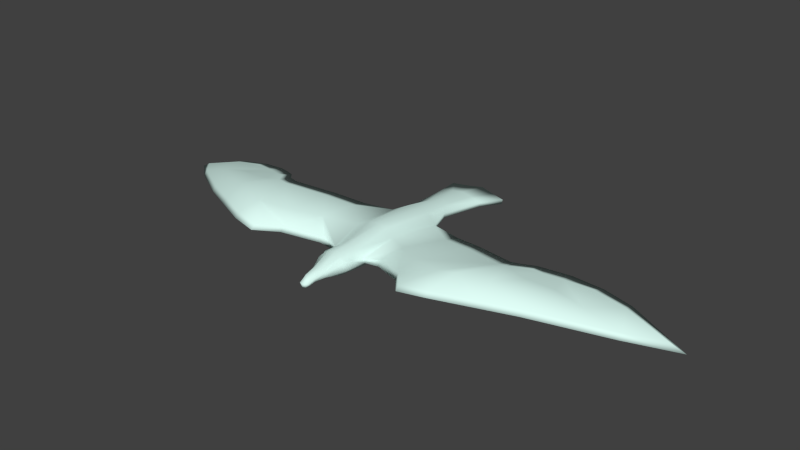 # Source: bird.blend  (saved by Blender 2.69.0; exported with 4.5.12 LTS)
import bpy
from mathutils import Matrix  # noqa: F401  (used for matrix-valued properties, if any)

bpy.ops.wm.read_factory_settings(use_empty=True)
scene = bpy.context.scene
scene.name = 'Scene'

# ---- collections
col_collection_1 = bpy.data.collections.new('Collection 1'); scene.collection.children.link(col_collection_1)

# ---- materials (node trees are filled in below, after node groups)
mat_bird = bpy.data.materials.new('bird')
mat_bird.alpha_threshold = 0.0
mat_bird.use_transparent_shadow = False
mat_bird.diffuse_color = (0.7509, 1.0, 0.9356, 1.0)
mat_bird.roughness = 0.5
mat_bird.line_color = (0.0, 0.0, 0.0, 1.0)

# ---- material node trees

# ---- world
world_world = bpy.data.worlds.new('World'); scene.world = world_world
world_world.color = (0.05088, 0.05088, 0.05088)
world_world.use_sun_shadow = False
world_world.sun_shadow_jitter_overblur = 0.0
world_world.cycles.sampling_method = 'MANUAL'
world_world.cycles.sample_map_resolution = 256

# ---- meshes
me_bird = bpy.data.meshes.new('bird')
me_bird.from_pydata([(-0.04918, 0.1858, 0.4816), (-0.03702, 0.1415, 0.4901), (-0.02765, 0.0621, 0.498), (-0.04146, 0.02067, 0.498), (-0.1402, 0.0004096, 0.5106), (-0.2075, -0.02077, 0.5192), (-0.2212, -0.02077, 0.5213), (-0.2596, 0.01123, 0.5097), (-0.2834, 0.0208, 0.5058), (-0.4692, 0.006856, 0.4626), (-0.4001, -0.05062, 0.4841), (-0.2939, -0.1226, 0.5117), (-0.1813, -0.1777, 0.5226), (-0.1382, -0.1865, 0.5205), (-0.111, -0.1543, 0.5132), (-0.05641, -0.1267, 0.5027), (1.005e-05, 0.1994, 0.484), (-0.05007, 0.1872, 0.489), (-0.03702, 0.1415, 0.4977), (-0.02765, 0.0621, 0.5056), (-0.04146, 0.02067, 0.5056), (-0.139, -0.02659, 0.5181), (-0.2063, -0.04777, 0.5267), (-0.22, -0.04777, 0.5288), (-0.2609, -0.01577, 0.5172), (-0.2846, -0.006199, 0.5132), (-0.4443, -0.001069, 0.477), (-0.4014, -0.04274, 0.4916), (-0.2952, -0.1147, 0.5192), (-0.1801, -0.1699, 0.5301), (-0.137, -0.1786, 0.528), (-0.1098, -0.1464, 0.5207), (-0.05521, -0.1188, 0.5102), (-0.02767, -0.1255, 0.498), (-0.02767, -0.1255, 0.5056), (1.001e-05, -0.1927, 0.5077), (-0.0119, -0.1882, 0.5034), (-0.0119, -0.1882, 0.4957), (-0.02355, -0.1569, 0.5057), (-0.02457, -0.1568, 0.498), (1.003e-05, 0.03793, 0.5166), (1.004e-05, 0.145, 0.5033), (-0.3765, 0.02532, 0.4909), (-0.3758, 0.006518, 0.4972), (-0.03456, -0.06839, 0.5174), (-0.03456, -0.05242, 0.498), (-0.1722, -0.1036, 0.5212), (-0.1688, -0.1387, 0.5427), (-0.1252, -0.07695, 0.5137), (-0.1211, -0.128, 0.5388), (-0.1972, -0.1343, 0.5473), (-0.2006, -0.09925, 0.5257), (-0.2774, -0.05567, 0.5144), (-0.3423, -0.01491, 0.4965), (-0.3448, -0.04995, 0.5116), (-0.2803, -0.09071, 0.5321), (-0.09151, 0.01054, 0.5051), (-0.09032, -0.01646, 0.5126), (-0.08052, -0.06468, 0.5065), (-0.07698, -0.09817, 0.5287), (-0.02298, 0.1943, 0.4803), (-0.02387, 0.1957, 0.4888), (-0.01385, -0.1249, 0.5148), (-0.01385, -0.1249, 0.484), (-0.005951, -0.1934, 0.5071), (-0.005951, -0.1934, 0.4955), (-0.0123, -0.1562, 0.5163), (-0.0123, -0.1562, 0.486), (-0.0173, -0.06378, 0.5256), (-0.0173, -0.04781, 0.4769), (-0.02074, 0.0293, 0.5156), (-0.02074, 0.0293, 0.4831), (-0.01384, 0.07763, 0.5093), (-0.01384, 0.07763, 0.495), (-0.0179, 0.1439, 0.5007), (-0.0179, 0.1439, 0.4885), (1.001e-05, -0.2111, 0.5046), (-0.004444, -0.2109, 0.5041), (-0.009274, -0.2066, 0.501), (-0.009274, -0.2066, 0.4965), (-0.004444, -0.2109, 0.4933), (-0.004658, -0.2225, 0.497), (-0.007151, -0.2173, 0.4961), (-0.007151, -0.2165, 0.4931), (-0.004658, -0.2209, 0.4914), (1.001e-05, -0.2226, 0.4898), (1.005e-05, 0.2008, 0.4914), (1.001e-05, -0.1557, 0.5194), (1.001e-05, -0.1557, 0.4859), (1.003e-05, 0.03793, 0.4835), (1.001e-05, -0.2111, 0.4935), (1.001e-05, -0.2238, 0.4969), (-0.2396, -0.0005617, 0.515), (-0.3295, 0.02931, 0.498), (-0.3261, 0.006699, 0.5063), (-0.2405, -0.03275, 0.519), (-0.243, -0.1475, 0.5166), (-0.2415, -0.07604, 0.5197), (-0.2635, -0.06138, 0.5292), (-0.2403, -0.141, 0.5244), (-0.2386, -0.1126, 0.5397), (-0.2411, -0.05534, 0.5283), (-0.2429, -0.01803, 0.5191), (-0.2989, -0.04817, 0.5208), (0.0492, 0.1858, 0.4816), (0.03704, 0.1415, 0.4901), (0.02767, 0.0621, 0.498), (0.04148, 0.02067, 0.498), (0.1402, 0.0004096, 0.5106), (0.2075, -0.02077, 0.5192), (0.2212, -0.02077, 0.5213), (0.2596, 0.01123, 0.5097), (0.2834, 0.0208, 0.5058), (0.4692, 0.006855, 0.4626), (0.4002, -0.05062, 0.4841), (0.294, -0.1226, 0.5117), (0.1813, -0.1777, 0.5226), (0.1382, -0.1865, 0.5205), (0.111, -0.1543, 0.5132), (0.05643, -0.1267, 0.5027), (0.05009, 0.1872, 0.489), (0.03704, 0.1415, 0.4977), (0.02767, 0.0621, 0.5056), (0.04148, 0.02067, 0.5056), (0.139, -0.02659, 0.5181), (0.2063, -0.04777, 0.5267), (0.22, -0.04777, 0.5288), (0.2609, -0.01577, 0.5172), (0.2847, -0.006199, 0.5132), (0.4443, -0.001069, 0.477), (0.4014, -0.04274, 0.4916), (0.2952, -0.1147, 0.5192), (0.1801, -0.1699, 0.5301), (0.137, -0.1786, 0.528), (0.1098, -0.1464, 0.5207), (0.05523, -0.1188, 0.5102), (1.002e-05, -0.1243, 0.5201), (0.02769, -0.1255, 0.498), (0.02769, -0.1255, 0.5056), (0.01192, -0.1882, 0.5034), (0.01192, -0.1882, 0.4957), (1.001e-05, -0.1927, 0.4935), (0.02216, -0.1611, 0.5101), (0.02459, -0.1568, 0.498), (1.002e-05, -0.04321, 0.4727), (0.3765, 0.02532, 0.4909), (0.3759, 0.006518, 0.4972), (0.03458, -0.06839, 0.5174), (0.03458, -0.05242, 0.498), (0.1723, -0.1036, 0.5212), (0.1688, -0.1387, 0.5427), (0.1252, -0.07695, 0.5137), (0.1212, -0.128, 0.5388), (0.1972, -0.1343, 0.5473), (0.2006, -0.09925, 0.5257), (0.2774, -0.05567, 0.5144), (0.3423, -0.01491, 0.4965), (0.3448, -0.04995, 0.5116), (0.2803, -0.09071, 0.5321), (0.09153, 0.01054, 0.5051), (0.09034, -0.01646, 0.5126), (0.08054, -0.06468, 0.5065), (0.077, -0.09817, 0.5287), (0.023, 0.1943, 0.4803), (0.02389, 0.1957, 0.4888), (0.01387, -0.1249, 0.5148), (0.01387, -0.1249, 0.484), (0.005971, -0.1934, 0.5071), (0.005971, -0.1934, 0.4955), (0.01232, -0.1562, 0.5163), (0.01232, -0.1562, 0.486), (0.01732, -0.06378, 0.5256), (0.01732, -0.04781, 0.4769), (0.02076, 0.0293, 0.5156), (0.02076, 0.0293, 0.4831), (0.01386, 0.07763, 0.5093), (0.01386, 0.07763, 0.495), (0.01792, 0.1439, 0.5007), (0.01792, 0.1439, 0.4885), (0.004464, -0.2109, 0.5041), (0.009294, -0.2066, 0.501), (0.009294, -0.2066, 0.4965), (0.004464, -0.2109, 0.4933), (0.004678, -0.2225, 0.497), (0.007171, -0.2173, 0.4961), (0.007171, -0.2165, 0.4931), (0.004678, -0.2209, 0.4914), (1.002e-05, -0.1243, 0.4818), (1.002e-05, -0.05917, 0.527), (1.004e-05, 0.145, 0.4897), (1.004e-05, 0.09317, 0.5104), (1.004e-05, 0.09317, 0.4932), (0.2396, -0.0005617, 0.515), (0.3296, 0.02931, 0.498), (0.3262, 0.006699, 0.5063), (0.2405, -0.03275, 0.519), (0.243, -0.1475, 0.5166), (0.2415, -0.07604, 0.5197), (0.2635, -0.06138, 0.5292), (0.2403, -0.141, 0.5244), (0.2386, -0.1126, 0.5397), (0.2411, -0.05534, 0.5283), (0.2429, -0.01803, 0.5191), (0.2989, -0.04817, 0.5208), (0.02539, -0.1487, 0.5094), (0.02109, -0.1655, 0.5088), (0.01914, -0.1566, 0.5128), (0.02427, -0.1529, 0.5104), (0.02388, -0.1569, 0.5059), (-0.01989, -0.1684, 0.5086), (-0.0256, -0.1465, 0.5094), (-0.02113, -0.1629, 0.5094), (-0.02399, -0.1525, 0.5098), (-0.01816, -0.1566, 0.5127)], [], [(22, 23, 50, 47), (0, 60, 75, 1), (60, 61, 86, 16), (93, 8, 53, 42), (19, 18, 1, 2), (27, 26, 9, 10), (18, 17, 0, 1), (84, 81, 82, 83), (31, 32, 59, 49), (99, 29, 50, 100), (25, 94, 43, 54), (64, 35, 87, 66), (28, 99, 100, 55), (20, 44, 68, 70), (69, 45, 3, 71), (18, 19, 72, 74), (35, 64, 77, 76), (25, 24, 7, 8), (43, 26, 27, 54), (42, 43, 94, 93), (43, 42, 9, 26), (12, 51, 46, 13), (22, 47, 49, 21), (73, 2, 1, 75), (93, 94, 25, 8), (95, 97, 52, 7, 92), (15, 14, 48, 58), (6, 92, 102, 23), (22, 21, 4, 5), (23, 22, 5, 6), (71, 3, 2, 73), (77, 78, 82, 81), (11, 10, 53, 52), (0, 17, 61, 60), (32, 31, 14, 15), (44, 34, 62, 68), (5, 46, 51, 6), (67, 65, 37, 39), (41, 86, 61, 74), (20, 19, 2, 3), (31, 30, 13, 14), (80, 79, 37, 65), (5, 4, 48, 46), (8, 7, 52, 53), (96, 97, 51, 12), (23, 102, 24, 101), (45, 33, 15, 58), (21, 49, 59, 57), (29, 30, 47, 50), (10, 9, 42, 53), (59, 32, 34, 44), (17, 18, 74, 61), (76, 77, 81, 91), (85, 91, 81, 84), (36, 37, 79, 78), (4, 21, 57, 56), (47, 30, 31, 49), (63, 33, 45, 69), (25, 54, 103, 24), (32, 15, 33, 34), (29, 99, 96, 12), (54, 27, 28, 55), (63, 67, 39, 33), (56, 3, 45, 58), (44, 20, 57, 59), (28, 27, 10, 11), (30, 29, 12, 13), (64, 36, 78, 77), (78, 79, 83, 82), (80, 90, 85, 84), (4, 56, 58, 48), (19, 20, 70, 72), (84, 83, 79, 80), (20, 3, 56, 57), (46, 48, 14, 13), (54, 55, 98, 103), (11, 52, 97, 96), (95, 92, 6, 51, 97), (99, 28, 11, 96), (98, 55, 100, 101), (92, 7, 24, 102), (100, 50, 23, 101), (98, 101, 24, 103), (125, 150, 153, 126), (104, 105, 178, 163), (163, 16, 86, 164), (193, 145, 156, 112), (122, 106, 105, 121), (130, 114, 113, 129), (121, 105, 104, 120), (186, 185, 184, 183), (134, 152, 162, 135), (187, 144, 172, 166), (199, 200, 153, 132), (128, 157, 146, 194), (131, 158, 200, 199), (123, 173, 171, 147), (172, 174, 107, 148), (121, 177, 175, 122), (128, 112, 111, 127), (146, 157, 130, 129), (145, 193, 194, 146), (146, 129, 113, 145), (116, 117, 149, 154), (125, 124, 152, 150), (176, 178, 105, 106), (193, 112, 128, 194), (195, 192, 111, 155, 197), (119, 161, 151, 118), (110, 126, 202, 192), (125, 109, 108, 124), (126, 110, 109, 125), (174, 176, 106, 107), (179, 183, 184, 180), (115, 155, 156, 114), (104, 163, 164, 120), (206, 142, 208, 207), (143, 208, 142, 205), (135, 119, 118, 134), (147, 171, 165, 138), (109, 110, 154, 149), (170, 143, 140, 168), (163, 178, 189, 16), (123, 107, 106, 122), (134, 118, 117, 133), (182, 168, 140, 181), (109, 149, 151, 108), (112, 156, 155, 111), (196, 116, 154, 197), (126, 201, 127, 202), (148, 161, 119, 137), (74, 72, 190, 41), (124, 160, 162, 152), (132, 153, 150, 133), (114, 156, 145, 113), (162, 147, 138, 135), (188, 136, 165, 171), (120, 164, 177, 121), (139, 180, 181, 140), (108, 159, 160, 124), (150, 152, 134, 133), (166, 172, 148, 137), (128, 127, 203, 157), (135, 138, 137, 119), (132, 116, 196, 199), (157, 158, 131, 130), (166, 137, 143, 170), (159, 161, 148, 107), (147, 162, 160, 123), (131, 115, 114, 130), (133, 117, 116, 132), (167, 179, 180, 139), (180, 184, 185, 181), (108, 151, 161, 159), (122, 175, 173, 123), (186, 182, 181, 185), (178, 176, 191, 189), (123, 160, 159, 107), (149, 117, 118, 151), (157, 203, 198, 158), (115, 196, 197, 155), (195, 197, 154, 110, 192), (199, 196, 115, 131), (198, 201, 200, 158), (192, 202, 127, 111), (200, 201, 126, 153), (198, 203, 127, 201), (187, 63, 69, 144), (88, 141, 65, 67), (70, 40, 190, 72), (63, 187, 88, 67), (144, 69, 71, 89), (65, 141, 90, 80), (60, 16, 189, 75), (188, 68, 62, 136), (188, 40, 70, 68), (62, 66, 87, 136), (75, 189, 191, 73), (89, 71, 73, 191), (177, 41, 190, 175), (167, 169, 87, 35), (35, 76, 179, 167), (88, 170, 168, 141), (173, 175, 190, 40), (166, 170, 88, 187), (144, 89, 174, 172), (168, 182, 90, 141), (76, 91, 183, 179), (85, 186, 183, 91), (188, 171, 173, 40), (165, 136, 87, 169), (182, 186, 85, 90), (89, 191, 176, 174), (41, 177, 164, 86), (139, 205, 169, 167), (140, 143, 205, 139), (137, 138, 204, 143), (165, 169, 204, 138), (143, 204, 207, 208), (39, 38, 212, 210), (169, 206, 207, 204), (37, 36, 209, 39), (33, 39, 210, 34), (62, 34, 210, 66), (36, 64, 66, 209), (213, 212, 38, 211), (66, 210, 212, 213), (209, 66, 213, 211), (205, 142, 206, 169), (39, 209, 211, 38)])
me_bird.polygons.foreach_set('use_smooth', [True] * 210)
_uv = me_bird.uv_layers.new(name='UVMap')
_uv.uv.foreach_set('vector', [0.1171, 0.2056, 0.1558, 0.2056, 0.09333, 0.7039, 0.07901, 0.7329, 0.6071, -0.9906, 0.1607, -0.989, 0.1565, -0.6051, 0.5943, -0.6045, 0.1607, -0.989, 0.1634, -0.9983, -0.2044, -0.998, -0.2044, -0.9887, 1.054, 0.01382, 0.7364, 0.01468, 1.271, 0.08204, 1.347, 0.01304, 0.5788, -0.2031, 0.5943, -0.6045, 0.5943, -0.6045, 0.5788, -0.2031, 1.669, 0.8429, 1.998, -0.006136, 1.994, -0.006136, 1.881, 0.7328, 0.5943, -0.6045, 0.6098, -1.0, 0.6071, -0.9906, 0.5943, -0.6045, -1.09, 1.617, -1.09, 1.628, -1.082, 1.594, -1.082, 1.588, -0.2998, 0.8654, -0.678, 0.8486, -0.677, 0.7169, -0.305, 0.7999, 0.682, 0.8819, 0.09736, 0.8828, 0.09333, 0.7039, 0.4603, 0.654, 0.7732, 0.2554, 1.043, 0.2259, 1.351, 0.1923, 1.222, 0.5222, -1.086, 1.435, -1.104, 1.43, -1.104, 1.184, -1.067, 1.188, 1.215, 0.8811, 0.682, 0.8819, 0.4603, 0.654, 0.8298, 0.6038, -0.9775, 0.01371, -0.9986, 0.6049, -1.051, 0.5743, -1.041, -0.0436, -1.051, 0.4684, -0.9986, 0.499, -0.9775, 0.01371, -1.041, -0.0436, 0.5943, -0.6045, 0.5788, -0.2031, 0.1497, -0.1861, 0.1565, -0.6051, -1.104, 1.43, -1.086, 1.435, -1.091, 1.551, -1.104, 1.552, 0.7732, 0.2554, 0.5094, 0.2027, 0.3733, 0.02347, 0.7364, 0.01468, 1.351, 0.1923, 1.998, -0.006136, 1.669, 0.8429, 1.222, 0.5222, 1.347, 0.01304, 1.351, 0.1923, 1.043, 0.2259, 1.054, 0.01382, 1.351, 0.1923, 1.347, 0.01304, 1.994, -0.006136, 1.998, -0.006136, 0.3778, 0.9097, 0.2732, 0.522, 0.05506, 0.5765, 0.05296, 0.9602, 0.1171, 0.2056, 0.07901, 0.7329, -0.305, 0.7999, -0.2933, 0.2031, 0.1497, -0.1861, 0.5788, -0.2031, 0.5943, -0.6045, 0.1565, -0.6051, 1.054, 0.01382, 1.043, 0.2259, 0.7732, 0.2554, 0.7364, 0.01468, 0.407, 0.1372, 0.5544, 0.4635, 0.8012, 0.4122, 0.3733, 0.02347, 0.2939, 0.00957, -0.678, 0.8989, -0.299, 0.9177, -0.3024, 0.5375, -0.6774, 0.5032, 0.2007, -0.006732, 0.2939, 0.00957, 0.3696, 0.1079, 0.1558, 0.2056, 0.1171, 0.2056, -0.2933, 0.2031, -0.2736, 0.009715, 0.08928, -0.00673, 0.1558, 0.2056, 0.1171, 0.2056, 0.08928, -0.00673, 0.2007, -0.006732, -1.041, -0.0436, -0.9775, 0.01371, 0.5788, -0.2031, 0.1497, -0.1861, -1.091, 1.551, -1.076, 1.523, -1.082, 1.594, -1.09, 1.628, 1.374, 0.7873, 1.881, 0.7328, 1.271, 0.08204, 0.8012, 0.4122, 0.6071, -0.9906, 0.6098, -1.0, 0.1634, -0.9983, 0.1607, -0.989, -0.678, 0.8486, -0.2998, 0.8654, -0.299, 0.9177, -0.678, 0.8989, -0.9986, 0.6049, -1.02, 0.9842, -1.062, 0.9803, -1.051, 0.5743, 0.08928, -0.00673, 0.05506, 0.5765, 0.2732, 0.522, 0.2007, -0.006732, -1.067, 1.188, -1.086, 1.435, -1.068, 1.4, -1.029, 1.192, -0.2062, -0.6049, -0.2044, -0.998, 0.1634, -0.9983, 0.1565, -0.6051, -0.9775, 0.01371, 0.5788, -0.2031, 0.5788, -0.2031, -0.9775, 0.01371, -0.2998, 0.8654, 0.05244, 0.9079, 0.05296, 0.9602, -0.299, 0.9177, -1.091, 1.551, -1.076, 1.523, -1.068, 1.4, -1.086, 1.435, 0.08928, -0.00673, -0.2736, 0.009715, -0.3024, 0.5375, 0.05506, 0.5765, 0.7364, 0.01468, 0.3733, 0.02347, 0.8012, 0.4122, 1.271, 0.08204, 0.9237, 0.8426, 0.5544, 0.4635, 0.2732, 0.522, 0.3778, 0.9097, 0.1558, 0.2056, 0.3696, 0.1079, 0.5094, 0.2027, 0.3697, 0.2803, -0.9986, 0.499, -1.02, 0.9842, -0.678, 0.8989, -0.6774, 0.5032, -0.2933, 0.2031, -0.305, 0.7999, -0.677, 0.7169, -0.677, 0.1953, 0.09736, 0.8828, 0.05244, 0.9079, 0.07901, 0.7329, 0.09333, 0.7039, 1.881, 0.7328, 1.994, -0.006136, 1.347, 0.01304, 1.271, 0.08204, -0.677, 0.7169, -0.678, 0.8486, -1.02, 0.9842, -0.9986, 0.6049, 0.6098, -1.0, 0.5943, -0.6045, 0.1565, -0.6051, 0.1634, -0.9983, -1.104, 1.552, -1.091, 1.551, -1.09, 1.628, -1.104, 1.637, -1.104, 1.629, -1.104, 1.637, -1.09, 1.628, -1.09, 1.617, -1.068, 1.4, -1.068, 1.4, -1.076, 1.523, -1.076, 1.523, -0.2736, 0.009715, -0.2933, 0.2031, -0.677, 0.1953, -0.658, 0.008788, 0.07901, 0.7329, 0.05244, 0.9079, -0.2998, 0.8654, -0.305, 0.7999, -1.062, 0.9803, -1.02, 0.9842, -0.9986, 0.499, -1.051, 0.4684, 0.7732, 0.2554, 1.222, 0.5222, 0.8771, 0.4353, 0.5094, 0.2027, -0.678, 0.8486, -0.678, 0.8989, -1.02, 0.9842, -1.02, 0.9842, 0.09736, 0.8828, 0.682, 0.8819, 0.9237, 0.8426, 0.3778, 0.9097, 1.222, 0.5222, 1.669, 0.8429, 1.215, 0.8811, 0.8298, 0.6038, -1.062, 0.9803, -1.067, 1.188, -1.029, 1.192, -1.02, 0.9842, -0.658, 0.008788, -0.9775, 0.01371, -0.9986, 0.499, -0.6774, 0.5032, -0.9986, 0.6049, -0.9775, 0.01371, -0.677, 0.1953, -0.677, 0.7169, 1.215, 0.8811, 1.669, 0.8429, 1.881, 0.7328, 1.374, 0.7873, 0.05244, 0.9079, 0.09736, 0.8828, 0.3778, 0.9097, 0.05296, 0.9602, -1.086, 1.435, -1.068, 1.4, -1.076, 1.523, -1.091, 1.551, -1.076, 1.523, -1.076, 1.523, -1.082, 1.588, -1.082, 1.594, -1.091, 1.551, -1.104, 1.552, -1.104, 1.629, -1.09, 1.617, -0.2736, 0.009715, -0.658, 0.008788, -0.6774, 0.5032, -0.3024, 0.5375, 0.5788, -0.2031, -0.9775, 0.01371, -1.041, -0.0436, 0.1497, -0.1861, -1.09, 1.617, -1.082, 1.588, -1.076, 1.523, -1.091, 1.551, -0.9775, 0.01371, -0.9775, 0.01371, -0.658, 0.008788, -0.677, 0.1953, 0.05506, 0.5765, -0.3024, 0.5375, -0.299, 0.9177, 0.05296, 0.9602, 1.222, 0.5222, 0.8298, 0.6038, 0.6493, 0.3779, 0.8771, 0.4353, 1.374, 0.7873, 0.8012, 0.4122, 0.5544, 0.4635, 0.9237, 0.8426, 0.407, 0.1372, 0.2939, 0.00957, 0.2007, -0.006732, 0.2732, 0.522, 0.5544, 0.4635, 0.682, 0.8819, 1.215, 0.8811, 1.374, 0.7873, 0.9237, 0.8426, 0.6493, 0.3779, 0.8298, 0.6038, 0.4603, 0.654, 0.3697, 0.2803, 0.2939, 0.00957, 0.3733, 0.02347, 0.5094, 0.2027, 0.3696, 0.1079, 0.4603, 0.654, 0.09333, 0.7039, 0.1558, 0.2056, 0.3884, 0.343, 0.6493, 0.3779, 0.3697, 0.2803, 0.5094, 0.2027, 0.8771, 0.4353, 0.1171, 0.2056, 0.07901, 0.7329, 0.09333, 0.7039, 0.1558, 0.2056, 0.6071, -0.9906, 0.5943, -0.6045, 0.1565, -0.6051, 0.1607, -0.989, 0.1607, -0.989, -0.2044, -0.9887, -0.2044, -0.998, 0.1634, -0.9983, 1.054, 0.01382, 1.347, 0.01304, 1.271, 0.08204, 0.7364, 0.01468, 0.5788, -0.2031, 0.5788, -0.2031, 0.5943, -0.6045, 0.5943, -0.6045, 1.669, 0.8429, 1.881, 0.7328, 1.994, -0.006136, 1.998, -0.006136, 0.5943, -0.6045, 0.5943, -0.6045, 0.6071, -0.9906, 0.6098, -1.0, -1.09, 1.617, -1.082, 1.588, -1.082, 1.594, -1.09, 1.628, -0.2998, 0.8654, -0.305, 0.7999, -0.677, 0.7169, -0.678, 0.8486, -1.104, 0.9764, -1.104, 0.4378, -1.051, 0.4684, -1.062, 0.9803, 0.682, 0.8819, 0.4603, 0.654, 0.09333, 0.7039, 0.09736, 0.8828, 0.7732, 0.2554, 1.222, 0.5222, 1.351, 0.1923, 1.043, 0.2259, 1.215, 0.8811, 0.8298, 0.6038, 0.4603, 0.654, 0.682, 0.8819, -0.9775, 0.01371, -1.041, -0.0436, -1.051, 0.5743, -0.9986, 0.6049, -1.051, 0.4684, -1.041, -0.0436, -0.9775, 0.01371, -0.9986, 0.499, 0.5943, -0.6045, 0.1565, -0.6051, 0.1497, -0.1861, 0.5788, -0.2031, 0.7732, 0.2554, 0.7364, 0.01468, 0.3733, 0.02347, 0.5094, 0.2027, 1.351, 0.1923, 1.222, 0.5222, 1.669, 0.8429, 1.998, -0.006136, 1.347, 0.01304, 1.054, 0.01382, 1.043, 0.2259, 1.351, 0.1923, 1.351, 0.1923, 1.998, -0.006136, 1.994, -0.006136, 1.347, 0.01304, 0.3778, 0.9097, 0.05296, 0.9602, 0.05506, 0.5765, 0.2732, 0.522, 0.1171, 0.2056, -0.2933, 0.2031, -0.305, 0.7999, 0.07901, 0.7329, 0.1497, -0.1861, 0.1565, -0.6051, 0.5943, -0.6045, 0.5788, -0.2031, 1.054, 0.01382, 0.7364, 0.01468, 0.7732, 0.2554, 1.043, 0.2259, 0.407, 0.1372, 0.2939, 0.00957, 0.3733, 0.02347, 0.8012, 0.4122, 0.5544, 0.4635, -0.678, 0.8989, -0.6774, 0.5032, -0.3024, 0.5375, -0.299, 0.9177, 0.2007, -0.006732, 0.1558, 0.2056, 0.3696, 0.1079, 0.2939, 0.00957, 0.1171, 0.2056, 0.08928, -0.00673, -0.2736, 0.009715, -0.2933, 0.2031, 0.1558, 0.2056, 0.2007, -0.006732, 0.08928, -0.00673, 0.1171, 0.2056, -1.041, -0.0436, 0.1497, -0.1861, 0.5788, -0.2031, -0.9775, 0.01371, -1.091, 1.551, -1.09, 1.628, -1.082, 1.594, -1.076, 1.523, 1.374, 0.7873, 0.8012, 0.4122, 1.271, 0.08204, 1.881, 0.7328, 0.6071, -0.9906, 0.1607, -0.989, 0.1634, -0.9983, 0.6098, -1.0, -1.044, 1.191, -1.029, 1.192, -1.029, 1.18, -1.028, 1.166, -1.029, 1.192, -1.029, 1.192, -1.034, 1.22, -1.04, 1.25, -0.678, 0.8486, -0.678, 0.8989, -0.299, 0.9177, -0.2998, 0.8654, -0.9986, 0.6049, -1.051, 0.5743, -1.062, 0.9803, -1.02, 0.9842, 0.08928, -0.00673, 0.2007, -0.006732, 0.2732, 0.522, 0.05506, 0.5765, -1.067, 1.188, -1.029, 1.192, -1.068, 1.4, -1.086, 1.435, 0.1607, -0.989, 0.1565, -0.6051, -0.2062, -0.6049, -0.2044, -0.9887, -0.9775, 0.01371, -0.9775, 0.01371, 0.5788, -0.2031, 0.5788, -0.2031, -0.2998, 0.8654, -0.299, 0.9177, 0.05296, 0.9602, 0.05244, 0.9079, -1.091, 1.551, -1.086, 1.435, -1.068, 1.4, -1.076, 1.523, 0.08928, -0.00673, 0.05506, 0.5765, -0.3024, 0.5375, -0.2736, 0.009715, 0.7364, 0.01468, 1.271, 0.08204, 0.8012, 0.4122, 0.3733, 0.02347, 0.9237, 0.8426, 0.3778, 0.9097, 0.2732, 0.522, 0.5544, 0.4635, 0.1558, 0.2056, 0.3697, 0.2803, 0.5094, 0.2027, 0.3696, 0.1079, -0.9986, 0.499, -0.6774, 0.5032, -0.678, 0.8989, -1.02, 0.9842, 0.1565, -0.6051, 0.1497, -0.1861, -0.21, -0.1859, -0.2062, -0.6049, -0.2933, 0.2031, -0.677, 0.1953, -0.677, 0.7169, -0.305, 0.7999, 0.09736, 0.8828, 0.09333, 0.7039, 0.07901, 0.7329, 0.05244, 0.9079, 1.881, 0.7328, 1.271, 0.08204, 1.347, 0.01304, 1.994, -0.006136, -0.677, 0.7169, -0.9986, 0.6049, -1.02, 0.9842, -0.678, 0.8486, -1.104, 0.5437, -1.104, 0.9764, -1.062, 0.9803, -1.051, 0.5743, 0.6098, -1.0, 0.1634, -0.9983, 0.1565, -0.6051, 0.5943, -0.6045, -1.068, 1.4, -1.076, 1.523, -1.076, 1.523, -1.068, 1.4, -0.2736, 0.009715, -0.658, 0.008788, -0.677, 0.1953, -0.2933, 0.2031, 0.07901, 0.7329, -0.305, 0.7999, -0.2998, 0.8654, 0.05244, 0.9079, -1.062, 0.9803, -1.051, 0.4684, -0.9986, 0.499, -1.02, 0.9842, 0.7732, 0.2554, 0.5094, 0.2027, 0.8771, 0.4353, 1.222, 0.5222, -0.678, 0.8486, -1.02, 0.9842, -1.02, 0.9842, -0.678, 0.8989, 0.09736, 0.8828, 0.3778, 0.9097, 0.9237, 0.8426, 0.682, 0.8819, 1.222, 0.5222, 0.8298, 0.6038, 1.215, 0.8811, 1.669, 0.8429, -1.062, 0.9803, -1.02, 0.9842, -1.029, 1.192, -1.067, 1.188, -0.658, 0.008788, -0.6774, 0.5032, -0.9986, 0.499, -0.9775, 0.01371, -0.9986, 0.6049, -0.677, 0.7169, -0.677, 0.1953, -0.9775, 0.01371, 1.215, 0.8811, 1.374, 0.7873, 1.881, 0.7328, 1.669, 0.8429, 0.05244, 0.9079, 0.05296, 0.9602, 0.3778, 0.9097, 0.09736, 0.8828, -1.086, 1.435, -1.091, 1.551, -1.076, 1.523, -1.068, 1.4, -1.076, 1.523, -1.082, 1.594, -1.082, 1.588, -1.076, 1.523, -0.2736, 0.009715, -0.3024, 0.5375, -0.6774, 0.5032, -0.658, 0.008788, 0.5788, -0.2031, 0.1497, -0.1861, -1.041, -0.0436, -0.9775, 0.01371, -1.09, 1.617, -1.091, 1.551, -1.076, 1.523, -1.082, 1.588, 0.1565, -0.6051, 0.1497, -0.1861, -0.21, -0.1859, -0.2062, -0.6049, -0.9775, 0.01371, -0.677, 0.1953, -0.658, 0.008788, -0.9775, 0.01371, 0.05506, 0.5765, 0.05296, 0.9602, -0.299, 0.9177, -0.3024, 0.5375, 1.222, 0.5222, 0.8771, 0.4353, 0.6493, 0.3779, 0.8298, 0.6038, 1.374, 0.7873, 0.9237, 0.8426, 0.5544, 0.4635, 0.8012, 0.4122, 0.407, 0.1372, 0.5544, 0.4635, 0.2732, 0.522, 0.2007, -0.006732, 0.2939, 0.00957, 0.682, 0.8819, 0.9237, 0.8426, 1.374, 0.7873, 1.215, 0.8811, 0.6493, 0.3779, 0.3697, 0.2803, 0.4603, 0.654, 0.8298, 0.6038, 0.2939, 0.00957, 0.3696, 0.1079, 0.5094, 0.2027, 0.3733, 0.02347, 0.4603, 0.654, 0.3884, 0.343, 0.1558, 0.2056, 0.09333, 0.7039, 0.6493, 0.3779, 0.8771, 0.4353, 0.5094, 0.2027, 0.3697, 0.2803, -1.104, 0.9764, -1.062, 0.9803, -1.051, 0.4684, -1.104, 0.4378, -1.104, 1.184, -1.104, 1.43, -1.086, 1.435, -1.067, 1.188, -1.041, -0.0436, -1.091, -0.04831, -0.21, -0.1859, 0.1497, -0.1861, -1.062, 0.9803, -1.104, 0.9764, -1.104, 1.184, -1.067, 1.188, -1.104, 0.4378, -1.051, 0.4684, -1.041, -0.0436, -1.091, -0.04831, -1.086, 1.435, -1.104, 1.43, -1.104, 1.552, -1.091, 1.551, 0.1607, -0.989, -0.2044, -0.9887, -0.2062, -0.6049, 0.1565, -0.6051, -1.104, 0.5437, -1.051, 0.5743, -1.062, 0.9803, -1.104, 0.9764, -1.104, 0.5437, -1.091, -0.04831, -1.041, -0.0436, -1.051, 0.5743, -1.062, 0.9803, -1.067, 1.188, -1.104, 1.184, -1.104, 0.9764, 0.1565, -0.6051, -0.2062, -0.6049, -0.21, -0.1859, 0.1497, -0.1861, -1.091, -0.04831, -1.041, -0.0436, 0.1497, -0.1861, -0.21, -0.1859, 0.1565, -0.6051, -0.2062, -0.6049, -0.21, -0.1859, 0.1497, -0.1861, -1.086, 1.435, -1.067, 1.188, -1.104, 1.184, -1.104, 1.43, -1.104, 1.43, -1.104, 1.552, -1.091, 1.551, -1.086, 1.435, -1.104, 1.184, -1.067, 1.188, -1.086, 1.435, -1.104, 1.43, -1.041, -0.0436, 0.1497, -0.1861, -0.21, -0.1859, -1.091, -0.04831, -1.062, 0.9803, -1.067, 1.188, -1.104, 1.184, -1.104, 0.9764, -1.104, 0.4378, -1.091, -0.04831, -1.041, -0.0436, -1.051, 0.4684, -1.086, 1.435, -1.091, 1.551, -1.104, 1.552, -1.104, 1.43, -1.104, 1.552, -1.104, 1.637, -1.09, 1.628, -1.091, 1.551, -1.104, 1.629, -1.09, 1.617, -1.09, 1.628, -1.104, 1.637, -1.104, 0.5437, -1.051, 0.5743, -1.041, -0.0436, -1.091, -0.04831, -1.062, 0.9803, -1.104, 0.9764, -1.104, 1.184, -1.067, 1.188, -1.091, 1.551, -1.09, 1.617, -1.104, 1.629, -1.104, 1.552, -1.091, -0.04831, -0.21, -0.1859, 0.1497, -0.1861, -1.041, -0.0436, -0.2062, -0.6049, 0.1565, -0.6051, 0.1634, -0.9983, -0.2044, -0.998, -1.068, 1.4, -1.04, 1.25, -1.067, 1.188, -1.086, 1.435, -1.068, 1.4, -1.029, 1.192, -1.04, 1.25, -1.068, 1.4, -1.02, 0.9842, -1.02, 0.9842, -1.027, 1.138, -1.029, 1.192, -1.062, 0.9803, -1.067, 1.188, -1.027, 1.138, -1.02, 0.9842, -1.029, 1.192, -1.027, 1.138, -1.028, 1.166, -1.029, 1.192, -1.029, 1.192, -1.029, 1.192, -1.028, 1.163, -1.026, 1.123, -1.067, 1.188, -1.044, 1.191, -1.028, 1.166, -1.027, 1.138, -1.068, 1.4, -1.068, 1.4, -1.043, 1.269, -1.029, 1.192, -1.02, 0.9842, -1.029, 1.192, -1.026, 1.123, -1.02, 0.9842, -1.062, 0.9803, -1.02, 0.9842, -1.026, 1.123, -1.067, 1.188, -1.068, 1.4, -1.086, 1.435, -1.067, 1.188, -1.043, 1.269, -1.046, 1.19, -1.028, 1.163, -1.029, 1.192, -1.036, 1.191, -1.067, 1.188, -1.026, 1.123, -1.028, 1.163, -1.046, 1.19, -1.043, 1.269, -1.067, 1.188, -1.046, 1.19, -1.036, 1.232, -1.04, 1.25, -1.034, 1.22, -1.044, 1.191, -1.067, 1.188, -1.029, 1.192, -1.043, 1.269, -1.036, 1.232, -1.029, 1.192])
_ca = me_bird.color_attributes.new('Color', 'BYTE_COLOR', 'CORNER')
_ca.data.foreach_set('color', [0.4793, 0.4793, 0.4793, 1.0, 0.521, 0.521, 0.521, 1.0, 1.0, 1.0, 1.0, 1.0, 1.0, 1.0, 1.0, 1.0, 0.2623, 0.2623, 0.2623, 1.0, 0.2705, 0.2705, 0.2705, 1.0, 0.1714, 0.1714, 0.1714, 1.0, 0.2307, 0.2307, 0.2307, 1.0, 0.2705, 0.2705, 0.2705, 1.0, 0.305, 0.305, 0.305, 1.0, 0.3185, 0.3185, 0.3185, 1.0, 0.305, 0.305, 0.305, 1.0, 0.3185, 0.3185, 0.3185, 1.0, 0.2874, 0.2874, 0.2874, 1.0, 0.1779, 0.1779, 0.1779, 1.0, 0.3185, 0.3185, 0.3185, 1.0, 0.3663, 0.3663, 0.3663, 1.0, 0.2705, 0.2705, 0.2705, 1.0, 0.2307, 0.2307, 0.2307, 1.0, 0.227, 0.227, 0.227, 1.0, 0.5457, 0.5457, 0.5457, 1.0, 0.4342, 0.4342, 0.4342, 1.0, 0.2918, 0.2918, 0.2918, 1.0, 0.3095, 0.3095, 0.3095, 1.0, 0.2705, 0.2705, 0.2705, 1.0, 0.2705, 0.2705, 0.2705, 1.0, 0.2623, 0.2623, 0.2623, 1.0, 0.2307, 0.2307, 0.2307, 1.0, 0.09306, 0.02416, 0.006995, 1.0, 0.2831, 0.07619, 0.01938, 1.0, 0.1912, 0.05286, 0.01298, 1.0, 0.1812, 0.04817, 0.01229, 1.0, 1.0, 1.0, 1.0, 1.0, 0.9823, 0.9823, 0.9823, 1.0, 1.0, 1.0, 1.0, 1.0, 1.0, 1.0, 1.0, 1.0, 0.9301, 0.9301, 0.9301, 1.0, 1.0, 1.0, 1.0, 1.0, 1.0, 1.0, 1.0, 1.0, 1.0, 1.0, 1.0, 1.0, 0.3185, 0.3185, 0.3185, 1.0, 0.3231, 0.3231, 0.3231, 1.0, 0.402, 0.402, 0.402, 1.0, 0.9301, 0.9301, 0.9301, 1.0, 1.0, 1.0, 1.0, 1.0, 1.0, 1.0, 1.0, 1.0, 1.0, 1.0, 1.0, 1.0, 1.0, 1.0, 1.0, 1.0, 0.5457, 0.5457, 0.5457, 1.0, 0.9301, 0.9301, 0.9301, 1.0, 1.0, 1.0, 1.0, 1.0, 1.0, 1.0, 1.0, 1.0, 0.3325, 0.3325, 0.3325, 1.0, 0.9216, 0.9216, 0.9216, 1.0, 1.0, 1.0, 1.0, 1.0, 0.8148, 0.8148, 0.8148, 1.0, 0.1714, 0.1714, 0.1714, 1.0, 0.1714, 0.1714, 0.1714, 1.0, 0.2705, 0.2705, 0.2705, 1.0, 0.1878, 0.1878, 0.1878, 1.0, 0.2705, 0.2705, 0.2705, 1.0, 0.3663, 0.3663, 0.3663, 1.0, 0.8388, 0.8388, 0.8388, 1.0, 0.5711, 0.5711, 0.5711, 1.0, 0.07421, 0.02217, 0.006995, 1.0, 0.1195, 0.0331, 0.009134, 1.0, 0.2831, 0.07619, 0.01938, 1.0, 0.2831, 0.07619, 0.01938, 1.0, 0.3185, 0.3185, 0.3185, 1.0, 0.3372, 0.3372, 0.3372, 1.0, 0.2664, 0.2664, 0.2664, 1.0, 0.2874, 0.2874, 0.2874, 1.0, 0.402, 0.402, 0.402, 1.0, 0.4342, 0.4342, 0.4342, 1.0, 0.5457, 0.5457, 0.5457, 1.0, 0.9301, 0.9301, 0.9301, 1.0, 0.3185, 0.3185, 0.3185, 1.0, 0.402, 0.402, 0.402, 1.0, 0.3231, 0.3231, 0.3231, 1.0, 0.3185, 0.3185, 0.3185, 1.0, 0.402, 0.402, 0.402, 1.0, 0.3185, 0.3185, 0.3185, 1.0, 0.2918, 0.2918, 0.2918, 1.0, 0.4342, 0.4342, 0.4342, 1.0, 1.0, 1.0, 1.0, 1.0, 0.2384, 0.2384, 0.2384, 1.0, 0.1714, 0.1714, 0.1714, 1.0, 1.0, 1.0, 1.0, 1.0, 0.4793, 0.4793, 0.4793, 1.0, 1.0, 1.0, 1.0, 1.0, 1.0, 1.0, 1.0, 1.0, 0.3372, 0.3372, 0.3372, 1.0, 0.1714, 0.1714, 0.1714, 1.0, 0.227, 0.227, 0.227, 1.0, 0.2307, 0.2307, 0.2307, 1.0, 0.1714, 0.1714, 0.1714, 1.0, 0.3185, 0.3185, 0.3185, 1.0, 0.3231, 0.3231, 0.3231, 1.0, 0.3185, 0.3185, 0.3185, 1.0, 0.2874, 0.2874, 0.2874, 1.0, 0.2159, 0.2159, 0.2159, 1.0, 0.2423, 0.2423, 0.2423, 1.0, 0.1779, 0.1779, 0.1779, 1.0, 0.2664, 0.2664, 0.2664, 1.0, 0.2831, 0.2831, 0.2831, 1.0, 0.8308, 0.8308, 0.8308, 1.0, 1.0, 1.0, 1.0, 1.0, 0.1714, 0.1714, 0.1714, 1.0, 0.2582, 0.2582, 0.2582, 1.0, 0.2918, 0.2918, 0.2918, 1.0, 0.2831, 0.2831, 0.2831, 1.0, 0.3325, 0.3325, 0.3325, 1.0, 0.521, 0.521, 0.521, 1.0, 0.4793, 0.4793, 0.4793, 1.0, 0.3372, 0.3372, 0.3372, 1.0, 0.2542, 0.2542, 0.2542, 1.0, 0.2961, 0.2961, 0.2961, 1.0, 0.521, 0.521, 0.521, 1.0, 0.4793, 0.4793, 0.4793, 1.0, 0.2961, 0.2961, 0.2961, 1.0, 0.2918, 0.2918, 0.2918, 1.0, 0.1878, 0.1878, 0.1878, 1.0, 0.2705, 0.2705, 0.2705, 1.0, 0.227, 0.227, 0.227, 1.0, 0.1714, 0.1714, 0.1714, 1.0, 0.2831, 0.07619, 0.01938, 1.0, 0.2159, 0.05951, 0.01521, 1.0, 0.2159, 0.05951, 0.01521, 1.0, 0.2831, 0.07619, 0.01938, 1.0, 0.3278, 0.3278, 0.3278, 1.0, 0.3095, 0.3095, 0.3095, 1.0, 0.1779, 0.1779, 0.1779, 1.0, 0.1779, 0.1779, 0.1779, 1.0, 0.2623, 0.2623, 0.2623, 1.0, 0.2705, 0.2705, 0.2705, 1.0, 0.305, 0.305, 0.305, 1.0, 0.2705, 0.2705, 0.2705, 1.0, 0.9823, 0.9823, 0.9823, 1.0, 1.0, 1.0, 1.0, 1.0, 1.0, 1.0, 1.0, 1.0, 0.8308, 0.8308, 0.8308, 1.0, 0.9216, 0.9216, 0.9216, 1.0, 0.9647, 0.9647, 0.9647, 1.0, 1.0, 1.0, 1.0, 1.0, 1.0, 1.0, 1.0, 1.0, 0.2961, 0.2961, 0.2961, 1.0, 0.1714, 0.1714, 0.1714, 1.0, 0.2384, 0.2384, 0.2384, 1.0, 0.2918, 0.2918, 0.2918, 1.0, 1.0, 1.0, 1.0, 1.0, 1.0, 1.0, 1.0, 1.0, 1.0, 1.0, 1.0, 1.0, 1.0, 1.0, 1.0, 1.0, 0.7835, 0.7835, 0.7835, 1.0, 0.3185, 0.3185, 0.3185, 1.0, 0.305, 0.305, 0.305, 1.0, 0.5711, 0.5711, 0.5711, 1.0, 0.3325, 0.3325, 0.3325, 1.0, 0.3663, 0.3663, 0.3663, 1.0, 0.227, 0.227, 0.227, 1.0, 0.2705, 0.2705, 0.2705, 1.0, 1.0, 1.0, 1.0, 1.0, 1.0, 1.0, 1.0, 1.0, 1.0, 1.0, 1.0, 1.0, 1.0, 1.0, 1.0, 1.0, 0.07421, 0.02217, 0.006995, 1.0, 0.2051, 0.05613, 0.0137, 1.0, 0.07421, 0.02217, 0.006995, 1.0, 0.07421, 0.02217, 0.006995, 1.0, 0.2961, 0.2961, 0.2961, 1.0, 0.2542, 0.2542, 0.2542, 1.0, 0.1714, 0.1714, 0.1714, 1.0, 0.1714, 0.1714, 0.1714, 1.0, 0.2874, 0.2874, 0.2874, 1.0, 0.2664, 0.2664, 0.2664, 1.0, 0.1779, 0.1779, 0.1779, 1.0, 0.1779, 0.1779, 0.1779, 1.0, 0.8388, 0.8388, 0.8388, 1.0, 0.2423, 0.2423, 0.2423, 1.0, 0.2384, 0.2384, 0.2384, 1.0, 1.0, 1.0, 1.0, 1.0, 0.521, 0.521, 0.521, 1.0, 0.3325, 0.3325, 0.3325, 1.0, 0.3372, 0.3372, 0.3372, 1.0, 0.9301, 0.9301, 0.9301, 1.0, 0.1714, 0.1714, 0.1714, 1.0, 0.8963, 0.8963, 0.8963, 1.0, 0.8308, 0.8308, 0.8308, 1.0, 0.2582, 0.2582, 0.2582, 1.0, 0.3372, 0.3372, 0.3372, 1.0, 1.0, 1.0, 1.0, 1.0, 1.0, 1.0, 1.0, 1.0, 0.314, 0.314, 0.314, 1.0, 1.0, 1.0, 1.0, 1.0, 1.0, 1.0, 1.0, 1.0, 1.0, 1.0, 1.0, 1.0, 1.0, 1.0, 1.0, 1.0, 0.3095, 0.3095, 0.3095, 1.0, 0.2918, 0.2918, 0.2918, 1.0, 0.3185, 0.3185, 0.3185, 1.0, 0.1779, 0.1779, 0.1779, 1.0, 1.0, 1.0, 1.0, 1.0, 0.9823, 0.9823, 0.9823, 1.0, 0.9647, 0.9647, 0.9647, 1.0, 0.9216, 0.9216, 0.9216, 1.0, 0.2705, 0.2705, 0.2705, 1.0, 0.2705, 0.2705, 0.2705, 1.0, 0.5711, 0.5711, 0.5711, 1.0, 0.305, 0.305, 0.305, 1.0, 0.2831, 0.07619, 0.01938, 1.0, 0.2831, 0.07619, 0.01938, 1.0, 0.2831, 0.07619, 0.01938, 1.0, 0.2831, 0.07619, 0.01938, 1.0, 0.07421, 0.02217, 0.006995, 1.0, 0.2831, 0.07619, 0.01938, 1.0, 0.2831, 0.07619, 0.01938, 1.0, 0.09306, 0.02416, 0.006995, 1.0, 0.07421, 0.02217, 0.006995, 1.0, 0.07421, 0.02217, 0.006995, 1.0, 0.2086, 0.05613, 0.0137, 1.0, 0.2086, 0.05613, 0.0137, 1.0, 0.2542, 0.2542, 0.2542, 1.0, 0.3372, 0.3372, 0.3372, 1.0, 0.314, 0.314, 0.314, 1.0, 0.2462, 0.2462, 0.2462, 1.0, 1.0, 1.0, 1.0, 1.0, 1.0, 1.0, 1.0, 1.0, 1.0, 1.0, 1.0, 1.0, 1.0, 1.0, 1.0, 1.0, 0.4072, 0.4072, 0.4072, 1.0, 0.8963, 0.8963, 0.8963, 1.0, 0.1714, 0.1714, 0.1714, 1.0, 0.1714, 0.1714, 0.1714, 1.0, 0.3185, 0.3185, 0.3185, 1.0, 0.9301, 0.9301, 0.9301, 1.0, 0.8388, 0.8388, 0.8388, 1.0, 0.3372, 0.3372, 0.3372, 1.0, 0.9823, 0.9823, 0.9823, 1.0, 0.8308, 0.8308, 0.8308, 1.0, 0.8963, 0.8963, 0.8963, 1.0, 0.9647, 0.9647, 0.9647, 1.0, 1.0, 1.0, 1.0, 1.0, 0.9301, 0.9301, 0.9301, 1.0, 0.8388, 0.8388, 0.8388, 1.0, 1.0, 1.0, 1.0, 1.0, 0.9301, 0.9301, 0.9301, 1.0, 0.5457, 0.5457, 0.5457, 1.0, 0.5457, 0.5457, 0.5457, 1.0, 1.0, 1.0, 1.0, 1.0, 0.4072, 0.4072, 0.4072, 1.0, 1.0, 1.0, 1.0, 1.0, 1.0, 1.0, 1.0, 1.0, 0.8963, 0.8963, 0.8963, 1.0, 0.2462, 0.2462, 0.2462, 1.0, 0.2705, 0.2705, 0.2705, 1.0, 0.1714, 0.1714, 0.1714, 1.0, 0.2582, 0.2582, 0.2582, 1.0, 0.9216, 0.9216, 0.9216, 1.0, 0.3325, 0.3325, 0.3325, 1.0, 0.314, 0.314, 0.314, 1.0, 1.0, 1.0, 1.0, 1.0, 0.5457, 0.5457, 0.5457, 1.0, 0.5457, 0.5457, 0.5457, 1.0, 0.3095, 0.3095, 0.3095, 1.0, 0.3278, 0.3278, 0.3278, 1.0, 1.0, 1.0, 1.0, 1.0, 1.0, 1.0, 1.0, 1.0, 1.0, 1.0, 1.0, 1.0, 1.0, 1.0, 1.0, 1.0, 0.07421, 0.02217, 0.006995, 1.0, 0.07421, 0.02217, 0.006995, 1.0, 0.2159, 0.05951, 0.01521, 1.0, 0.2831, 0.07619, 0.01938, 1.0, 0.2159, 0.05951, 0.01521, 1.0, 0.2159, 0.05951, 0.01521, 1.0, 0.2159, 0.05951, 0.01521, 1.0, 0.2159, 0.05951, 0.01521, 1.0, 0.07421, 0.02217, 0.006995, 1.0, 0.07421, 0.02217, 0.006995, 1.0, 0.07421, 0.02217, 0.006995, 1.0, 0.09306, 0.02416, 0.006995, 1.0, 0.2542, 0.2542, 0.2542, 1.0, 0.2462, 0.2462, 0.2462, 1.0, 0.2582, 0.2582, 0.2582, 1.0, 0.1714, 0.1714, 0.1714, 1.0, 0.3663, 0.3663, 0.3663, 1.0, 0.3325, 0.3325, 0.3325, 1.0, 0.8148, 0.8148, 0.8148, 1.0, 0.8388, 0.8388, 0.8388, 1.0, 0.09306, 0.02416, 0.006995, 1.0, 0.1812, 0.04817, 0.01229, 1.0, 0.2051, 0.05613, 0.0137, 1.0, 0.07421, 0.02217, 0.006995, 1.0, 0.3325, 0.3325, 0.3325, 1.0, 0.2705, 0.2705, 0.2705, 1.0, 0.2462, 0.2462, 0.2462, 1.0, 0.314, 0.314, 0.314, 1.0, 0.1714, 0.1714, 0.1714, 1.0, 0.1714, 0.1714, 0.1714, 1.0, 1.0, 1.0, 1.0, 1.0, 1.0, 1.0, 1.0, 1.0, 0.9301, 0.9301, 0.9301, 1.0, 1.0, 1.0, 1.0, 1.0, 0.956, 0.956, 0.956, 1.0, 0.8388, 0.8388, 0.8388, 1.0, 0.3278, 0.3278, 0.3278, 1.0, 0.1779, 0.1779, 0.1779, 1.0, 0.2423, 0.2423, 0.2423, 1.0, 0.8388, 0.8388, 0.8388, 1.0, 0.2159, 0.2159, 0.2159, 1.0, 0.2831, 0.2831, 0.2831, 1.0, 0.2918, 0.2918, 0.2918, 1.0, 0.2384, 0.2384, 0.2384, 1.0, 0.2423, 0.2423, 0.2423, 1.0, 0.9301, 0.9301, 0.9301, 1.0, 0.5457, 0.5457, 0.5457, 1.0, 0.3278, 0.3278, 0.3278, 1.0, 0.8388, 0.8388, 0.8388, 1.0, 0.956, 0.956, 0.956, 1.0, 1.0, 1.0, 1.0, 1.0, 1.0, 1.0, 1.0, 1.0, 0.9301, 0.9301, 0.9301, 1.0, 0.2831, 0.2831, 0.2831, 1.0, 0.2664, 0.2664, 0.2664, 1.0, 0.3372, 0.3372, 0.3372, 1.0, 0.3325, 0.3325, 0.3325, 1.0, 1.0, 1.0, 1.0, 1.0, 1.0, 1.0, 1.0, 1.0, 0.521, 0.521, 0.521, 1.0, 0.9301, 0.9301, 0.9301, 1.0, 0.956, 0.956, 0.956, 1.0, 0.9301, 0.9301, 0.9301, 1.0, 0.3372, 0.3372, 0.3372, 1.0, 0.8388, 0.8388, 0.8388, 1.0, 0.3185, 0.3185, 0.3185, 1.0, 1.0, 1.0, 1.0, 1.0, 1.0, 1.0, 1.0, 1.0, 0.3231, 0.3231, 0.3231, 1.0, 0.3231, 0.3231, 0.3231, 1.0, 0.2502, 0.2502, 0.2502, 1.0, 0.1981, 0.1981, 0.1981, 1.0, 0.305, 0.305, 0.305, 1.0, 0.305, 0.305, 0.305, 1.0, 0.305, 0.305, 0.305, 1.0, 0.3185, 0.3185, 0.3185, 1.0, 0.3278, 0.3278, 0.3278, 1.0, 0.305, 0.305, 0.305, 1.0, 0.3372, 0.3372, 0.3372, 1.0, 0.3372, 0.3372, 0.3372, 1.0, 0.2664, 0.2664, 0.2664, 1.0, 0.4342, 0.4342, 0.4342, 1.0, 0.2623, 0.2623, 0.2623, 1.0, 0.2502, 0.2502, 0.2502, 1.0, 0.2961, 0.2961, 0.2961, 1.0, 0.9387, 0.9387, 0.9387, 1.0, 0.8796, 0.8796, 0.8796, 1.0, 0.5711, 0.5711, 0.5711, 1.0, 0.5395, 0.5395, 0.5395, 1.0, 0.2961, 0.2961, 0.2961, 1.0, 0.2502, 0.2502, 0.2502, 1.0, 0.3231, 0.3231, 0.3231, 1.0, 0.314, 0.314, 0.314, 1.0, 0.07421, 0.02217, 0.006995, 1.0, 0.1301, 0.0356, 0.008023, 1.0, 0.2051, 0.05448, 0.0137, 1.0, 0.2831, 0.07619, 0.01938, 1.0, 1.0, 1.0, 1.0, 1.0, 1.0, 1.0, 1.0, 1.0, 1.0, 1.0, 1.0, 1.0, 1.0, 1.0, 1.0, 1.0, 0.2307, 0.2307, 0.2307, 1.0, 0.1714, 0.1714, 0.1714, 1.0, 0.1714, 0.1714, 0.1714, 1.0, 0.2623, 0.2623, 0.2623, 1.0, 1.0, 1.0, 1.0, 1.0, 1.0, 1.0, 1.0, 1.0, 1.0, 1.0, 1.0, 1.0, 1.0, 1.0, 1.0, 1.0, 0.2961, 0.2961, 0.2961, 1.0, 0.7305, 0.7305, 0.7305, 1.0, 0.3613, 0.3613, 0.3613, 1.0, 0.3325, 0.3325, 0.3325, 1.0, 1.0, 1.0, 1.0, 1.0, 1.0, 1.0, 1.0, 1.0, 1.0, 1.0, 1.0, 1.0, 1.0, 1.0, 1.0, 1.0, 0.521, 0.521, 0.521, 1.0, 0.9301, 0.9301, 0.9301, 1.0, 1.0, 1.0, 1.0, 1.0, 1.0, 1.0, 1.0, 1.0, 0.1714, 0.1714, 0.1714, 1.0, 0.1779, 0.1779, 0.1779, 1.0, 0.2874, 0.2874, 0.2874, 1.0, 0.1746, 0.1746, 0.1746, 1.0, 0.2961, 0.2961, 0.2961, 1.0, 0.4851, 0.4851, 0.4851, 1.0, 0.855, 0.855, 0.855, 1.0, 0.4342, 0.4342, 0.4342, 1.0, 0.2961, 0.2961, 0.2961, 1.0, 0.2664, 0.2664, 0.2664, 1.0, 0.2232, 0.2232, 0.2232, 1.0, 0.3095, 0.3095, 0.3095, 1.0, 0.3613, 0.3613, 0.3613, 1.0, 0.7305, 0.7305, 0.7305, 1.0, 0.9387, 0.9387, 0.9387, 1.0, 0.5395, 0.5395, 0.5395, 1.0, 0.3372, 0.3372, 0.3372, 1.0, 0.305, 0.305, 0.305, 1.0, 0.3325, 0.3325, 0.3325, 1.0, 0.3613, 0.3613, 0.3613, 1.0, 0.3613, 0.3613, 0.3613, 1.0, 0.5395, 0.5395, 0.5395, 1.0, 0.5711, 0.5711, 0.5711, 1.0, 0.3372, 0.3372, 0.3372, 1.0, 1.0, 1.0, 1.0, 1.0, 1.0, 1.0, 1.0, 1.0, 0.1714, 0.1714, 0.1714, 1.0, 0.2016, 0.2016, 0.2016, 1.0, 0.3185, 0.3185, 0.3185, 1.0, 0.314, 0.314, 0.314, 1.0, 1.0, 1.0, 1.0, 1.0, 1.0, 1.0, 1.0, 1.0, 0.1746, 0.1746, 0.1746, 1.0, 0.1981, 0.1981, 0.1981, 1.0, 0.2502, 0.2502, 0.2502, 1.0, 0.2623, 0.2623, 0.2623, 1.0, 0.305, 0.305, 0.305, 1.0, 0.2664, 0.2664, 0.2664, 1.0, 0.2961, 0.2961, 0.2961, 1.0, 0.3325, 0.3325, 0.3325, 1.0, 0.1981, 0.1981, 0.1981, 1.0, 0.2122, 0.2122, 0.2122, 1.0, 0.2232, 0.2232, 0.2232, 1.0, 0.2623, 0.2623, 0.2623, 1.0, 0.2232, 0.2232, 0.2232, 1.0, 1.0, 1.0, 1.0, 1.0, 0.1714, 0.1714, 0.1714, 1.0, 0.1714, 0.1714, 0.1714, 1.0, 1.0, 1.0, 1.0, 1.0, 0.2232, 0.2232, 0.2232, 1.0, 0.3231, 0.3231, 0.3231, 1.0, 0.2502, 0.2502, 0.2502, 1.0, 0.2122, 0.2122, 0.2122, 1.0, 0.3185, 0.3185, 0.3185, 1.0, 0.2384, 0.2384, 0.2384, 1.0, 0.2307, 0.2307, 0.2307, 1.0, 0.314, 0.314, 0.314, 1.0, 0.3231, 0.3231, 0.3231, 1.0, 0.2232, 0.2232, 0.2232, 1.0, 0.2384, 0.2384, 0.2384, 1.0, 0.3185, 0.3185, 0.3185, 1.0, 0.1779, 0.1779, 0.1779, 1.0, 0.1746, 0.1746, 0.1746, 1.0, 0.2623, 0.2623, 0.2623, 1.0, 0.2874, 0.2874, 0.2874, 1.0, 0.2195, 0.06125, 0.01521, 1.0, 0.2831, 0.07619, 0.01938, 1.0, 0.2051, 0.05448, 0.0137, 1.0, 0.2831, 0.07619, 0.01938, 1.0, 1.0, 1.0, 1.0, 1.0, 0.2623, 0.2623, 0.2623, 1.0, 0.3372, 0.3372, 0.3372, 1.0, 0.8796, 0.8796, 0.8796, 1.0, 0.3231, 0.3231, 0.3231, 1.0, 0.305, 0.305, 0.305, 1.0, 0.3278, 0.3278, 0.3278, 1.0, 0.314, 0.314, 0.314, 1.0, 0.0, 0.0, 0.0, 1.0, 0.0, 0.0, 0.0, 1.0, 0.0, 0.0, 0.0, 1.0, 0.0, 0.0, 0.0, 1.0, 1.0, 1.0, 1.0, 1.0, 1.0, 1.0, 1.0, 1.0, 1.0, 1.0, 1.0, 1.0, 1.0, 1.0, 1.0, 1.0, 1.0, 1.0, 1.0, 1.0, 1.0, 1.0, 1.0, 1.0, 1.0, 1.0, 1.0, 1.0, 1.0, 1.0, 1.0, 1.0, 1.0, 1.0, 1.0, 1.0, 1.0, 1.0, 1.0, 1.0, 1.0, 1.0, 1.0, 1.0, 1.0, 1.0, 1.0, 1.0, 0.2384, 0.2384, 0.2384, 1.0, 0.2232, 0.2232, 0.2232, 1.0, 0.2016, 0.2016, 0.2016, 1.0, 0.1714, 0.1714, 0.1714, 1.0, 1.0, 1.0, 1.0, 1.0, 1.0, 1.0, 1.0, 1.0, 1.0, 1.0, 1.0, 1.0, 1.0, 1.0, 1.0, 1.0, 0.305, 0.305, 0.305, 1.0, 0.1981, 0.1981, 0.1981, 1.0, 0.1714, 0.1714, 0.1714, 1.0, 0.305, 0.305, 0.305, 1.0, 0.521, 0.521, 0.521, 1.0, 0.2874, 0.2874, 0.2874, 1.0, 0.2623, 0.2623, 0.2623, 1.0, 0.4342, 0.4342, 0.4342, 1.0, 1.0, 1.0, 1.0, 1.0, 1.0, 1.0, 1.0, 1.0, 1.0, 1.0, 1.0, 1.0, 1.0, 1.0, 1.0, 1.0, 0.07421, 0.02217, 0.006995, 1.0, 0.07421, 0.02217, 0.006995, 1.0, 0.07421, 0.02217, 0.006995, 1.0, 0.1981, 0.05286, 0.01298, 1.0, 0.2384, 0.2384, 0.2384, 1.0, 0.1714, 0.1714, 0.1714, 1.0, 0.1714, 0.1714, 0.1714, 1.0, 0.2307, 0.2307, 0.2307, 1.0, 0.2664, 0.2664, 0.2664, 1.0, 0.3372, 0.3372, 0.3372, 1.0, 0.2623, 0.2623, 0.2623, 1.0, 0.2232, 0.2232, 0.2232, 1.0, 1.0, 1.0, 1.0, 1.0, 1.0, 1.0, 1.0, 1.0, 0.2016, 0.2016, 0.2016, 1.0, 0.2232, 0.2232, 0.2232, 1.0, 0.3231, 0.3231, 0.3231, 1.0, 0.7529, 0.7529, 0.7529, 1.0, 0.3095, 0.3095, 0.3095, 1.0, 0.2502, 0.2502, 0.2502, 1.0, 0.1746, 0.1746, 0.1746, 1.0, 0.1714, 0.1714, 0.1714, 1.0, 1.0, 1.0, 1.0, 1.0, 1.0, 1.0, 1.0, 1.0, 0.5711, 0.5711, 0.5711, 1.0, 0.8388, 0.8388, 0.8388, 1.0, 0.8714, 0.8714, 0.8714, 1.0, 0.7835, 0.7835, 0.7835, 1.0, 0.314, 0.314, 0.314, 1.0, 0.3613, 0.3613, 0.3613, 1.0, 1.0, 1.0, 1.0, 1.0, 1.0, 1.0, 1.0, 1.0, 1.0, 1.0, 1.0, 1.0, 1.0, 1.0, 1.0, 1.0, 1.0, 1.0, 1.0, 1.0, 1.0, 1.0, 1.0, 1.0, 0.8796, 0.8796, 0.8796, 1.0, 0.3372, 0.3372, 0.3372, 1.0, 0.3372, 0.3372, 0.3372, 1.0, 0.5711, 0.5711, 0.5711, 1.0, 1.0, 1.0, 1.0, 1.0, 1.0, 1.0, 1.0, 1.0, 1.0, 1.0, 1.0, 1.0, 1.0, 1.0, 1.0, 1.0, 1.0, 1.0, 1.0, 1.0, 1.0, 1.0, 1.0, 1.0, 1.0, 1.0, 1.0, 1.0, 1.0, 1.0, 1.0, 1.0, 0.314, 0.314, 0.314, 1.0, 0.3278, 0.3278, 0.3278, 1.0, 0.4851, 0.4851, 0.4851, 1.0, 0.2961, 0.2961, 0.2961, 1.0, 0.07421, 0.02217, 0.006995, 1.0, 0.2831, 0.07619, 0.01938, 1.0, 0.1981, 0.05286, 0.01298, 1.0, 0.07421, 0.02217, 0.006995, 1.0, 0.2307, 0.2307, 0.2307, 1.0, 0.2502, 0.2502, 0.2502, 1.0, 0.3613, 0.3613, 0.3613, 1.0, 0.314, 0.314, 0.314, 1.0, 1.0, 1.0, 1.0, 1.0, 1.0, 1.0, 1.0, 1.0, 1.0, 1.0, 1.0, 1.0, 1.0, 1.0, 1.0, 1.0, 0.2623, 0.2623, 0.2623, 1.0, 0.1714, 0.1714, 0.1714, 1.0, 0.1746, 0.1746, 0.1746, 1.0, 1.0, 1.0, 1.0, 1.0, 0.2961, 0.2961, 0.2961, 1.0, 0.3095, 0.3095, 0.3095, 1.0, 0.6795, 0.6795, 0.6795, 1.0, 0.7305, 0.7305, 0.7305, 1.0, 1.0, 1.0, 1.0, 1.0, 1.0, 1.0, 1.0, 1.0, 1.0, 1.0, 1.0, 1.0, 1.0, 1.0, 1.0, 1.0, 1.0, 1.0, 1.0, 1.0, 1.0, 1.0, 1.0, 1.0, 1.0, 1.0, 1.0, 1.0, 1.0, 1.0, 1.0, 1.0, 0.7305, 0.7305, 0.7305, 1.0, 1.0, 1.0, 1.0, 1.0, 1.0, 1.0, 1.0, 1.0, 0.9387, 0.9387, 0.9387, 1.0, 0.2623, 0.2623, 0.2623, 1.0, 1.0, 1.0, 1.0, 1.0, 1.0, 1.0, 1.0, 1.0, 1.0, 1.0, 1.0, 1.0, 0.2502, 0.2502, 0.2502, 1.0, 0.1714, 0.1714, 0.1714, 1.0, 0.1746, 0.1746, 0.1746, 1.0, 0.2874, 0.2874, 0.2874, 1.0, 1.0, 1.0, 1.0, 1.0, 1.0, 1.0, 1.0, 1.0, 0.3613, 0.3613, 0.3613, 1.0, 0.521, 0.521, 0.521, 1.0, 1.0, 1.0, 1.0, 1.0, 1.0, 1.0, 1.0, 1.0, 0.8796, 0.8796, 0.8796, 1.0, 0.9387, 0.9387, 0.9387, 1.0, 1.0, 1.0, 1.0, 1.0, 1.0, 1.0, 1.0, 1.0, 1.0, 1.0, 1.0, 1.0, 1.0, 1.0, 1.0, 1.0, 0.07421, 0.02217, 0.006995, 1.0, 0.2195, 0.06125, 0.01521, 1.0, 0.2831, 0.07619, 0.01938, 1.0, 0.07421, 0.02217, 0.006995, 1.0, 0.2831, 0.07619, 0.01938, 1.0, 0.2051, 0.05448, 0.0137, 1.0, 0.1301, 0.0356, 0.008023, 1.0, 0.1981, 0.05286, 0.01298, 1.0, 0.2307, 0.2307, 0.2307, 1.0, 0.1714, 0.1714, 0.1714, 1.0, 0.1714, 0.1714, 0.1714, 1.0, 0.2502, 0.2502, 0.2502, 1.0, 0.4342, 0.4342, 0.4342, 1.0, 0.855, 0.855, 0.855, 1.0, 0.9301, 0.9301, 0.9301, 1.0, 0.521, 0.521, 0.521, 1.0, 0.07421, 0.02217, 0.006995, 1.0, 0.07421, 0.02217, 0.006995, 1.0, 0.1981, 0.05286, 0.01298, 1.0, 0.1301, 0.0356, 0.008023, 1.0, 0.1981, 0.1981, 0.1981, 1.0, 0.1746, 0.1746, 0.1746, 1.0, 0.1714, 0.1714, 0.1714, 1.0, 0.1714, 0.1714, 0.1714, 1.0, 0.521, 0.521, 0.521, 1.0, 0.3613, 0.3613, 0.3613, 1.0, 0.2502, 0.2502, 0.2502, 1.0, 0.2874, 0.2874, 0.2874, 1.0, 0.1714, 0.1714, 0.1714, 1.0, 1.0, 1.0, 1.0, 1.0, 1.0, 1.0, 1.0, 1.0, 0.1714, 0.1714, 0.1714, 1.0, 0.7305, 0.7305, 0.7305, 1.0, 0.6795, 0.6795, 0.6795, 1.0, 0.855, 0.855, 0.855, 1.0, 1.0, 1.0, 1.0, 1.0, 1.0, 1.0, 1.0, 1.0, 1.0, 1.0, 1.0, 1.0, 0.2232, 0.2232, 0.2232, 1.0, 0.2623, 0.2623, 0.2623, 1.0, 0.1981, 0.1981, 0.1981, 1.0, 0.2232, 0.2232, 0.2232, 1.0, 0.2016, 0.2016, 0.2016, 1.0, 0.2232, 0.2232, 0.2232, 1.0, 0.2122, 0.2122, 0.2122, 1.0, 1.0, 1.0, 1.0, 1.0, 1.0, 1.0, 1.0, 1.0, 1.0, 1.0, 1.0, 1.0, 1.0, 1.0, 1.0, 1.0, 0.855, 0.855, 0.855, 1.0, 0.7529, 0.7529, 0.7529, 1.0, 1.0, 1.0, 1.0, 1.0, 1.0, 1.0, 1.0, 1.0, 0.2122, 0.2122, 0.2122, 1.0, 0.2502, 0.2502, 0.2502, 1.0, 0.3095, 0.3095, 0.3095, 1.0, 0.2232, 0.2232, 0.2232, 1.0, 1.0, 1.0, 1.0, 1.0, 0.7529, 0.7529, 0.7529, 1.0, 0.3231, 0.3231, 0.3231, 1.0, 1.0, 1.0, 1.0, 1.0, 0.855, 0.855, 0.855, 1.0, 0.6795, 0.6795, 0.6795, 1.0, 0.3095, 0.3095, 0.3095, 1.0, 0.7529, 0.7529, 0.7529, 1.0, 0.2307, 0.2307, 0.2307, 1.0, 0.4072, 0.4072, 0.4072, 1.0, 0.1714, 0.1714, 0.1714, 1.0, 0.1714, 0.1714, 0.1714, 1.0, 1.0, 1.0, 1.0, 1.0, 1.0, 1.0, 1.0, 1.0, 1.0, 1.0, 1.0, 1.0, 1.0, 1.0, 1.0, 1.0, 0.8148, 0.8148, 0.8148, 1.0, 0.9301, 0.9301, 0.9301, 1.0, 0.8714, 0.8714, 0.8714, 1.0, 0.8388, 0.8388, 0.8388, 1.0, 0.4072, 0.4072, 0.4072, 1.0, 0.2307, 0.2307, 0.2307, 1.0, 1.0, 1.0, 1.0, 1.0, 1.0, 1.0, 1.0, 1.0, 0.1714, 0.1714, 0.1714, 1.0, 0.1714, 0.1714, 0.1714, 1.0, 0.1878, 0.1878, 0.1878, 1.0, 0.1746, 0.1746, 0.1746, 1.0, 0.07421, 0.02217, 0.006995, 1.0, 0.07421, 0.02217, 0.006995, 1.0, 0.07421, 0.02217, 0.006995, 1.0, 0.07421, 0.02217, 0.006995, 1.0, 0.2705, 0.2705, 0.2705, 1.0, 0.305, 0.305, 0.305, 1.0, 0.1714, 0.1714, 0.1714, 1.0, 0.1714, 0.1714, 0.1714, 1.0, 1.0, 1.0, 1.0, 1.0, 1.0, 1.0, 1.0, 1.0, 1.0, 1.0, 1.0, 1.0, 1.0, 1.0, 1.0, 1.0, 1.0, 1.0, 1.0, 1.0, 0.9301, 0.9301, 0.9301, 1.0, 0.8148, 0.8148, 0.8148, 1.0, 1.0, 1.0, 1.0, 1.0, 1.0, 1.0, 1.0, 1.0, 1.0, 1.0, 1.0, 1.0, 1.0, 1.0, 1.0, 1.0, 1.0, 1.0, 1.0, 1.0, 0.1714, 0.1714, 0.1714, 1.0, 0.1714, 0.1714, 0.1714, 1.0, 0.1714, 0.1714, 0.1714, 1.0, 0.1714, 0.1714, 0.1714, 1.0, 0.1746, 0.1746, 0.1746, 1.0, 0.1878, 0.1878, 0.1878, 1.0, 0.1714, 0.1714, 0.1714, 1.0, 0.1714, 0.1714, 0.1714, 1.0, 0.4851, 0.4851, 0.4851, 1.0, 0.7835, 0.7835, 0.7835, 1.0, 0.8714, 0.8714, 0.8714, 1.0, 0.855, 0.855, 0.855, 1.0, 1.0, 1.0, 1.0, 1.0, 1.0, 1.0, 1.0, 1.0, 1.0, 1.0, 1.0, 1.0, 1.0, 1.0, 1.0, 1.0, 0.07421, 0.02217, 0.006995, 1.0, 0.2831, 0.07619, 0.01938, 1.0, 0.2195, 0.06125, 0.01521, 1.0, 0.07421, 0.02217, 0.006995, 1.0, 1.0, 1.0, 1.0, 1.0, 1.0, 1.0, 1.0, 1.0, 1.0, 1.0, 1.0, 1.0, 1.0, 1.0, 1.0, 1.0, 0.9301, 0.9301, 0.9301, 1.0, 0.855, 0.855, 0.855, 1.0, 0.8714, 0.8714, 0.8714, 1.0, 0.9301, 0.9301, 0.9301, 1.0, 0.2623, 0.2623, 0.2623, 1.0, 1.0, 1.0, 1.0, 1.0, 1.0, 1.0, 1.0, 1.0, 0.2307, 0.2307, 0.2307, 1.0, 0.1714, 0.1714, 0.1714, 1.0, 0.1746, 0.1746, 0.1746, 1.0, 0.1779, 0.1779, 0.1779, 1.0, 0.1714, 0.1714, 0.1714, 1.0, 0.07421, 0.02217, 0.006995, 1.0, 0.07421, 0.02217, 0.006995, 1.0, 0.07421, 0.02217, 0.006995, 1.0, 0.07421, 0.02217, 0.006995, 1.0, 0.2831, 0.07619, 0.01938, 1.0, 0.2831, 0.07619, 0.01938, 1.0, 0.2831, 0.07619, 0.01938, 1.0, 0.2195, 0.06125, 0.01521, 1.0, 0.07421, 0.02217, 0.006995, 1.0, 0.07421, 0.02217, 0.006995, 1.0, 0.2831, 0.07619, 0.01938, 1.0, 0.2831, 0.07619, 0.01938, 1.0, 1.0, 1.0, 1.0, 1.0, 1.0, 1.0, 1.0, 1.0, 0.9301, 0.9301, 0.9301, 1.0, 0.9301, 0.9301, 0.9301, 1.0, 1.0, 1.0, 1.0, 1.0, 1.0, 1.0, 1.0, 1.0, 1.0, 1.0, 1.0, 1.0, 1.0, 1.0, 1.0, 1.0, 0.07421, 0.02217, 0.006995, 1.0, 0.07421, 0.02217, 0.006995, 1.0, 0.07421, 0.02217, 0.006995, 1.0, 0.07421, 0.02217, 0.006995, 1.0, 0.1746, 0.1746, 0.1746, 1.0, 0.1714, 0.1714, 0.1714, 1.0, 0.1746, 0.1746, 0.1746, 1.0, 0.1779, 0.1779, 0.1779, 1.0, 0.7835, 0.7835, 0.7835, 1.0, 0.4851, 0.4851, 0.4851, 1.0, 0.3278, 0.3278, 0.3278, 1.0, 0.3185, 0.3185, 0.3185, 1.0, 1.0, 1.0, 1.0, 1.0, 1.0, 1.0, 1.0, 1.0, 1.0, 1.0, 1.0, 1.0, 1.0, 1.0, 1.0, 1.0, 1.0, 1.0, 1.0, 1.0, 1.0, 1.0, 1.0, 1.0, 1.0, 1.0, 1.0, 1.0, 1.0, 1.0, 1.0, 1.0, 1.0, 1.0, 1.0, 1.0, 1.0, 1.0, 1.0, 1.0, 1.0, 1.0, 1.0, 1.0, 1.0, 1.0, 1.0, 1.0, 1.0, 1.0, 1.0, 1.0, 1.0, 1.0, 1.0, 1.0, 1.0, 1.0, 1.0, 1.0, 1.0, 1.0, 1.0, 1.0, 1.0, 1.0, 1.0, 1.0, 1.0, 1.0, 1.0, 1.0, 1.0, 1.0, 1.0, 1.0, 1.0, 1.0, 1.0, 1.0, 1.0, 1.0, 1.0, 1.0, 1.0, 1.0, 1.0, 1.0, 0.9911, 0.9911, 0.9911, 1.0, 0.9823, 0.9823, 0.9823, 1.0, 1.0, 1.0, 1.0, 1.0, 1.0, 1.0, 1.0, 1.0, 1.0, 1.0, 1.0, 1.0, 1.0, 1.0, 1.0, 1.0, 1.0, 1.0, 1.0, 1.0, 1.0, 1.0, 1.0, 1.0, 1.0, 1.0, 1.0, 1.0, 1.0, 1.0, 1.0, 1.0, 0.8963, 0.8963, 0.8963, 1.0, 1.0, 1.0, 1.0, 1.0, 0.9823, 0.9823, 0.9823, 1.0, 0.9647, 0.9647, 0.9647, 1.0, 1.0, 1.0, 1.0, 1.0, 0.9647, 0.9647, 0.9647, 1.0, 0.9823, 0.9823, 0.9823, 1.0, 1.0, 1.0, 1.0, 1.0, 1.0, 1.0, 1.0, 1.0, 1.0, 1.0, 1.0, 1.0, 1.0, 1.0, 1.0, 1.0, 1.0, 1.0, 1.0, 1.0, 0.002428, 0.002428, 0.002428, 1.0, 0.001214, 0.001214, 0.001214, 1.0, 0.001214, 0.001214, 0.001214, 1.0, 0.002125, 0.002125, 0.002125, 1.0, 1.0, 1.0, 1.0, 1.0, 0.9823, 0.9823, 0.9823, 1.0, 0.9911, 0.9911, 0.9911, 1.0, 1.0, 1.0, 1.0, 1.0, 1.0, 1.0, 1.0, 1.0, 1.0, 1.0, 1.0, 1.0, 1.0, 1.0, 1.0, 1.0, 1.0, 1.0, 1.0, 1.0, 1.0, 1.0, 1.0, 1.0, 1.0, 1.0, 1.0, 1.0, 1.0, 1.0, 1.0, 1.0, 1.0, 1.0, 1.0, 1.0, 1.0, 1.0, 1.0, 1.0, 1.0, 1.0, 1.0, 1.0, 1.0, 1.0, 1.0, 1.0, 1.0, 1.0, 1.0, 1.0])
_ca = me_bird.color_attributes.new('Feathers', 'BYTE_COLOR', 'CORNER')
_ca.data.foreach_set('color', [0.0, 0.0, 0.0, 1.0, 0.0, 0.0, 0.0, 1.0, 1.0, 1.0, 1.0, 1.0, 1.0, 1.0, 1.0, 1.0, 0.0003035, 0.0003035, 0.0003035, 1.0, 0.0, 0.0, 0.0, 1.0, 0.006995, 0.006995, 0.006995, 1.0, 0.02519, 0.02519, 0.02519, 1.0, 0.0, 0.0, 0.0, 1.0, 0.0, 0.0, 0.0, 1.0, 0.0, 0.0, 0.0, 1.0, 0.0, 0.0, 0.0, 1.0, 0.0, 0.0, 0.0, 1.0, 0.0, 0.0, 0.0, 1.0, 0.0, 0.0, 0.0, 1.0, 0.0, 0.0, 0.0, 1.0, 0.3231, 0.3231, 0.3231, 1.0, 0.0382, 0.0382, 0.0382, 1.0, 0.02519, 0.02519, 0.02519, 1.0, 0.3864, 0.3864, 0.3864, 1.0, 1.0, 1.0, 1.0, 1.0, 1.0, 1.0, 1.0, 1.0, 0.9047, 0.9047, 0.9047, 1.0, 1.0, 1.0, 1.0, 1.0, 0.0382, 0.0382, 0.0382, 1.0, 0.0003035, 0.0003035, 0.0003035, 1.0, 0.0003035, 0.0003035, 0.0003035, 1.0, 0.02519, 0.02519, 0.02519, 1.0, 0.956, 0.956, 0.956, 1.0, 0.9911, 0.9911, 0.9911, 1.0, 1.0, 1.0, 1.0, 1.0, 0.9647, 0.9647, 0.9647, 1.0, 1.0, 1.0, 1.0, 1.0, 1.0, 1.0, 1.0, 1.0, 1.0, 1.0, 1.0, 1.0, 1.0, 1.0, 1.0, 1.0, 1.0, 1.0, 1.0, 1.0, 1.0, 1.0, 1.0, 1.0, 1.0, 1.0, 1.0, 1.0, 0.9047, 0.9047, 0.9047, 1.0, 0.0, 0.0, 0.0, 1.0, 0.0, 0.0, 0.0, 1.0, 0.0, 0.0, 0.0, 1.0, 0.1683, 0.1683, 0.1683, 1.0, 1.0, 1.0, 1.0, 1.0, 1.0, 1.0, 1.0, 1.0, 1.0, 1.0, 1.0, 1.0, 1.0, 1.0, 1.0, 1.0, 1.0, 1.0, 1.0, 1.0, 1.0, 1.0, 1.0, 1.0, 0.9047, 0.9047, 0.9047, 1.0, 0.6514, 0.6514, 0.6514, 1.0, 1.0, 1.0, 1.0, 1.0, 1.0, 1.0, 1.0, 1.0, 1.0, 1.0, 1.0, 1.0, 1.0, 1.0, 1.0, 1.0, 1.0, 1.0, 1.0, 1.0, 1.0, 1.0, 1.0, 1.0, 1.0, 1.0, 1.0, 1.0, 1.0, 1.0, 1.0, 1.0, 0.0382, 0.0382, 0.0382, 1.0, 0.3231, 0.3231, 0.3231, 1.0, 0.3613, 0.3613, 0.3613, 1.0, 0.04231, 0.04231, 0.04231, 1.0, 1.0, 1.0, 1.0, 1.0, 1.0, 1.0, 1.0, 1.0, 1.0, 1.0, 1.0, 1.0, 0.9823, 0.9823, 0.9823, 1.0, 0.0, 0.0, 0.0, 1.0, 0.0, 0.0, 0.0, 1.0, 0.0, 0.0, 0.0, 1.0, 0.0, 0.0, 0.0, 1.0, 0.0, 0.0, 0.0, 1.0, 1.0, 1.0, 1.0, 1.0, 1.0, 1.0, 1.0, 1.0, 0.1683, 0.1683, 0.1683, 1.0, 0.0, 0.0, 0.0, 1.0, 0.0, 0.0, 0.0, 1.0, 0.0, 0.0, 0.0, 1.0, 0.0, 0.0, 0.0, 1.0, 0.0, 0.0, 0.0, 1.0, 0.0, 0.0, 0.0, 1.0, 0.9047, 0.9047, 0.9047, 1.0, 1.0, 1.0, 1.0, 1.0, 0.9387, 0.9387, 0.9387, 1.0, 0.7682, 0.7682, 0.7682, 1.0, 0.8228, 0.8228, 0.8228, 1.0, 0.9473, 0.9473, 0.9473, 1.0, 0.0, 0.0, 0.0, 1.0, 1.0, 1.0, 1.0, 1.0, 1.0, 1.0, 1.0, 1.0, 0.0009106, 0.0009106, 0.0009106, 1.0, 0.6724, 0.6724, 0.6724, 1.0, 0.3864, 0.3864, 0.3864, 1.0, 0.02519, 0.02519, 0.02519, 1.0, 0.006995, 0.006995, 0.006995, 1.0, 0.0, 0.0, 0.0, 1.0, 0.0, 0.0, 0.0, 1.0, 0.0, 0.0, 0.0, 1.0, 0.0, 0.0, 0.0, 1.0, 0.05286, 0.05286, 0.05286, 1.0, 0.2789, 0.2789, 0.2789, 1.0, 0.07421, 0.07421, 0.07421, 1.0, 0.0, 0.0, 0.0, 1.0, 0.0, 0.0, 0.0, 1.0, 0.9301, 0.9301, 0.9301, 1.0, 0.9301, 0.9301, 0.9301, 1.0, 0.7758, 0.7758, 0.7758, 1.0, 0.956, 0.956, 0.956, 1.0, 0.0, 0.0, 0.0, 1.0, 0.0, 0.0, 0.0, 1.0, 0.0, 0.0, 0.0, 1.0, 0.0, 0.0, 0.0, 1.0, 0.0, 0.0, 0.0, 1.0, 0.0009106, 0.0009106, 0.0009106, 1.0, 0.0, 0.0, 0.0, 1.0, 0.0, 0.0, 0.0, 1.0, 0.0, 0.0, 0.0, 1.0, 0.0, 0.0, 0.0, 1.0, 0.0, 0.0, 0.0, 1.0, 0.0, 0.0, 0.0, 1.0, 1.0, 1.0, 1.0, 1.0, 1.0, 1.0, 1.0, 1.0, 0.3864, 0.3864, 0.3864, 1.0, 0.6724, 0.6724, 0.6724, 1.0, 1.0, 1.0, 1.0, 1.0, 1.0, 1.0, 1.0, 1.0, 1.0, 1.0, 1.0, 1.0, 0.9911, 0.9911, 0.9911, 1.0, 1.0, 1.0, 1.0, 1.0, 1.0, 1.0, 1.0, 1.0, 0.0, 0.0, 0.0, 1.0, 0.07421, 0.07421, 0.07421, 1.0, 0.0003035, 0.0003035, 0.0003035, 1.0, 0.0003035, 0.0003035, 0.0003035, 1.0, 0.0, 0.0, 0.0, 1.0, 0.0, 0.0, 0.0, 1.0, 1.0, 1.0, 1.0, 1.0, 1.0, 1.0, 1.0, 1.0, 0.9301, 0.9301, 0.9301, 1.0, 0.9301, 0.9301, 0.9301, 1.0, 1.0, 1.0, 1.0, 1.0, 1.0, 1.0, 1.0, 1.0, 1.0, 1.0, 1.0, 1.0, 1.0, 1.0, 1.0, 1.0, 0.0, 0.0, 0.0, 1.0, 0.8228, 0.8228, 0.8228, 1.0, 0.7682, 0.7682, 0.7682, 1.0, 0.0, 0.0, 0.0, 1.0, 1.0, 1.0, 1.0, 1.0, 0.9911, 0.9911, 0.9911, 1.0, 0.9301, 0.9301, 0.9301, 1.0, 0.9216, 0.9216, 0.9216, 1.0, 0.04817, 0.04817, 0.04817, 1.0, 0.0, 0.0, 0.0, 1.0, 0.0, 0.0, 0.0, 1.0, 0.04231, 0.04231, 0.04231, 1.0, 1.0, 1.0, 1.0, 1.0, 0.3231, 0.3231, 0.3231, 1.0, 0.3864, 0.3864, 0.3864, 1.0, 1.0, 1.0, 1.0, 1.0, 1.0, 1.0, 1.0, 1.0, 1.0, 1.0, 1.0, 1.0, 0.9473, 0.9473, 0.9473, 1.0, 0.9301, 0.9301, 0.9301, 1.0, 0.9823, 0.9823, 0.9823, 1.0, 0.9387, 0.9387, 0.9387, 1.0, 0.9301, 0.9301, 0.9301, 1.0, 0.9911, 0.9911, 0.9911, 1.0, 0.0, 0.0, 0.0, 1.0, 0.0, 0.0, 0.0, 1.0, 0.7758, 0.7758, 0.7758, 1.0, 0.8228, 0.8228, 0.8228, 1.0, 0.0, 0.0, 0.0, 1.0, 0.0, 0.0, 0.0, 1.0, 0.07421, 0.07421, 0.07421, 1.0, 0.0, 0.0, 0.0, 1.0, 1.0, 1.0, 1.0, 1.0, 0.2789, 0.2789, 0.2789, 1.0, 0.7682, 0.7682, 0.7682, 1.0, 0.9387, 0.9387, 0.9387, 1.0, 0.0, 0.0, 0.0, 1.0, 0.0, 0.0, 0.0, 1.0, 0.0, 0.0, 0.0, 1.0, 0.0, 0.0, 0.0, 1.0, 1.0, 1.0, 1.0, 1.0, 0.9047, 0.9047, 0.9047, 1.0, 0.9301, 0.9301, 0.9301, 1.0, 0.956, 0.956, 0.956, 1.0, 0.0009106, 0.0009106, 0.0009106, 1.0, 1.0, 1.0, 1.0, 1.0, 1.0, 1.0, 1.0, 1.0, 0.2384, 0.2384, 0.2384, 1.0, 1.0, 1.0, 1.0, 1.0, 1.0, 1.0, 1.0, 1.0, 1.0, 1.0, 1.0, 1.0, 1.0, 1.0, 1.0, 1.0, 1.0, 1.0, 1.0, 1.0, 0.9047, 0.9047, 0.9047, 1.0, 0.0, 0.0, 0.0, 1.0, 0.0, 0.0, 0.0, 1.0, 1.0, 1.0, 1.0, 1.0, 1.0, 1.0, 1.0, 1.0, 1.0, 1.0, 1.0, 1.0, 1.0, 1.0, 1.0, 1.0, 0.0003035, 0.0003035, 0.0003035, 1.0, 0.0382, 0.0382, 0.0382, 1.0, 0.04231, 0.04231, 0.04231, 1.0, 0.0, 0.0, 0.0, 1.0, 0.9823, 0.9823, 0.9823, 1.0, 1.0, 1.0, 1.0, 1.0, 0.9911, 0.9911, 0.9911, 1.0, 0.9647, 0.9647, 0.9647, 1.0, 0.9301, 0.9301, 0.9301, 1.0, 0.9647, 0.9647, 0.9647, 1.0, 0.9911, 0.9911, 0.9911, 1.0, 0.956, 0.956, 0.956, 1.0, 1.0, 1.0, 1.0, 1.0, 0.9301, 0.9301, 0.9301, 1.0, 0.9387, 0.9387, 0.9387, 1.0, 1.0, 1.0, 1.0, 1.0, 0.0, 0.0, 0.0, 1.0, 0.0009106, 0.0009106, 0.0009106, 1.0, 0.2384, 0.2384, 0.2384, 1.0, 0.2462, 0.2462, 0.2462, 1.0, 1.0, 1.0, 1.0, 1.0, 1.0, 1.0, 1.0, 1.0, 1.0, 1.0, 1.0, 1.0, 1.0, 1.0, 1.0, 1.0, 0.9823, 0.9823, 0.9823, 1.0, 0.9047, 0.9047, 0.9047, 1.0, 1.0, 1.0, 1.0, 1.0, 1.0, 1.0, 1.0, 1.0, 0.0, 0.0, 0.0, 1.0, 0.1683, 0.1683, 0.1683, 1.0, 0.08438, 0.08438, 0.08438, 1.0, 0.0, 0.0, 0.0, 1.0, 1.0, 1.0, 1.0, 1.0, 0.9301, 0.9301, 0.9301, 1.0, 0.9047, 0.9047, 0.9047, 1.0, 1.0, 1.0, 1.0, 1.0, 1.0, 1.0, 1.0, 1.0, 1.0, 1.0, 1.0, 1.0, 1.0, 1.0, 1.0, 1.0, 0.9387, 0.9387, 0.9387, 1.0, 0.1683, 0.1683, 0.1683, 1.0, 1.0, 1.0, 1.0, 1.0, 1.0, 1.0, 1.0, 1.0, 0.6514, 0.6514, 0.6514, 1.0, 0.9823, 0.9823, 0.9823, 1.0, 1.0, 1.0, 1.0, 1.0, 0.9216, 0.9216, 0.9216, 1.0, 0.9047, 0.9047, 0.9047, 1.0, 0.2462, 0.2462, 0.2462, 1.0, 1.0, 1.0, 1.0, 1.0, 1.0, 1.0, 1.0, 1.0, 0.956, 0.956, 0.956, 1.0, 1.0, 1.0, 1.0, 1.0, 1.0, 1.0, 1.0, 1.0, 0.2384, 0.2384, 0.2384, 1.0, 1.0, 1.0, 1.0, 1.0, 1.0, 1.0, 1.0, 1.0, 1.0, 1.0, 1.0, 1.0, 1.0, 1.0, 1.0, 1.0, 1.0, 1.0, 1.0, 1.0, 1.0, 1.0, 1.0, 1.0, 1.0, 1.0, 1.0, 1.0, 0.9387, 0.9387, 0.9387, 1.0, 0.9473, 0.9473, 0.9473, 1.0, 1.0, 1.0, 1.0, 1.0, 1.0, 1.0, 1.0, 1.0, 1.0, 1.0, 1.0, 1.0, 1.0, 1.0, 1.0, 1.0, 1.0, 1.0, 1.0, 1.0, 0.9387, 0.9387, 0.9387, 1.0, 0.9647, 0.9647, 0.9647, 1.0, 1.0, 1.0, 1.0, 1.0, 0.9823, 0.9823, 0.9823, 1.0, 0.9823, 0.9823, 0.9823, 1.0, 0.9301, 0.9301, 0.9301, 1.0, 0.956, 0.956, 0.956, 1.0, 0.0, 0.0, 0.0, 1.0, 0.2462, 0.2462, 0.2462, 1.0, 0.956, 0.956, 0.956, 1.0, 0.7758, 0.7758, 0.7758, 1.0, 0.3231, 0.3231, 0.3231, 1.0, 1.0, 1.0, 1.0, 1.0, 1.0, 1.0, 1.0, 1.0, 0.3613, 0.3613, 0.3613, 1.0, 0.956, 0.956, 0.956, 1.0, 0.9647, 0.9647, 0.9647, 1.0, 0.9387, 0.9387, 0.9387, 1.0, 0.9823, 0.9823, 0.9823, 1.0, 1.0, 1.0, 1.0, 1.0, 1.0, 1.0, 1.0, 1.0, 0.2462, 0.2462, 0.2462, 1.0, 0.2384, 0.2384, 0.2384, 1.0, 0.8228, 0.8228, 0.8228, 1.0, 0.7758, 0.7758, 0.7758, 1.0, 0.9301, 0.9301, 0.9301, 1.0, 0.9473, 0.9473, 0.9473, 1.0, 0.1683, 0.1683, 0.1683, 1.0, 0.6514, 0.6514, 0.6514, 1.0, 0.1384, 0.1384, 0.1384, 1.0, 0.08438, 0.08438, 0.08438, 1.0, 1.0, 1.0, 1.0, 1.0, 0.07421, 0.07421, 0.07421, 1.0, 0.2789, 0.2789, 0.2789, 1.0, 1.0, 1.0, 1.0, 1.0, 0.05286, 0.05286, 0.05286, 1.0, 0.0, 0.0, 0.0, 1.0, 0.0, 0.0, 0.0, 1.0, 0.7682, 0.7682, 0.7682, 1.0, 0.2789, 0.2789, 0.2789, 1.0, 1.0, 1.0, 1.0, 1.0, 1.0, 1.0, 1.0, 1.0, 1.0, 1.0, 1.0, 1.0, 1.0, 1.0, 1.0, 1.0, 0.1384, 0.1384, 0.1384, 1.0, 0.6514, 0.6514, 0.6514, 1.0, 0.9047, 0.9047, 0.9047, 1.0, 0.0, 0.0, 0.0, 1.0, 0.0, 0.0, 0.0, 1.0, 0.0, 0.0, 0.0, 1.0, 0.0, 0.0, 0.0, 1.0, 0.0, 0.0, 0.0, 1.0, 0.9047, 0.9047, 0.9047, 1.0, 1.0, 1.0, 1.0, 1.0, 0.0, 0.0, 0.0, 1.0, 0.0, 0.0, 0.0, 1.0, 0.1384, 0.1384, 0.1384, 1.0, 0.0, 0.0, 0.0, 1.0, 0.0, 0.0, 0.0, 1.0, 0.08438, 0.08438, 0.08438, 1.0, 0.0, 0.0, 0.0, 1.0, 1.0, 1.0, 1.0, 1.0, 1.0, 1.0, 1.0, 1.0, 0.0, 0.0, 0.0, 1.0, 0.0, 0.0, 0.0, 1.0, 0.02122, 0.02122, 0.02122, 1.0, 0.004777, 0.004777, 0.004777, 1.0, 0.0, 0.0, 0.0, 1.0, 0.0, 0.0, 0.0, 1.0, 0.0, 0.0, 0.0, 1.0, 0.0, 0.0, 0.0, 1.0, 0.0, 0.0, 0.0, 1.0, 0.0, 0.0, 0.0, 1.0, 0.0, 0.0, 0.0, 1.0, 0.0, 0.0, 0.0, 1.0, 0.0, 0.0, 0.0, 1.0, 0.3968, 0.3968, 0.3968, 1.0, 0.4564, 0.4564, 0.4564, 1.0, 0.02122, 0.02122, 0.02122, 1.0, 0.04231, 0.04231, 0.04231, 1.0, 1.0, 1.0, 1.0, 1.0, 1.0, 1.0, 1.0, 1.0, 1.0, 1.0, 1.0, 1.0, 1.0, 1.0, 1.0, 1.0, 0.04231, 0.04231, 0.04231, 1.0, 0.02122, 0.02122, 0.02122, 1.0, 0.0, 0.0, 0.0, 1.0, 0.0, 0.0, 0.0, 1.0, 0.9131, 0.9131, 0.9131, 1.0, 0.9047, 0.9047, 0.9047, 1.0, 0.9216, 0.9216, 0.9216, 1.0, 0.9301, 0.9216, 0.9216, 1.0, 1.0, 1.0, 1.0, 1.0, 1.0, 1.0, 1.0, 1.0, 1.0, 1.0, 1.0, 1.0, 1.0, 1.0, 1.0, 1.0, 0.9823, 0.9823, 0.9823, 1.0, 1.0, 1.0, 1.0, 1.0, 1.0, 1.0, 1.0, 1.0, 0.9823, 0.9823, 0.9823, 1.0, 1.0, 1.0, 1.0, 1.0, 1.0, 1.0, 1.0, 1.0, 1.0, 1.0, 1.0, 1.0, 1.0, 1.0, 1.0, 1.0, 0.0, 0.0, 0.0, 1.0, 0.4287, 0.4287, 0.4287, 1.0, 0.0, 0.0, 0.0, 1.0, 0.0, 0.0, 0.0, 1.0, 1.0, 1.0, 1.0, 1.0, 1.0, 1.0, 1.0, 1.0, 1.0, 1.0, 1.0, 1.0, 1.0, 1.0, 1.0, 1.0, 1.0, 1.0, 1.0, 1.0, 1.0, 1.0, 1.0, 1.0, 1.0, 1.0, 1.0, 1.0, 1.0, 1.0, 1.0, 1.0, 1.0, 1.0, 1.0, 1.0, 1.0, 1.0, 1.0, 1.0, 1.0, 1.0, 1.0, 1.0, 1.0, 1.0, 1.0, 1.0, 0.04231, 0.04231, 0.04231, 1.0, 0.04817, 0.04817, 0.04817, 1.0, 0.402, 0.402, 0.402, 1.0, 0.3968, 0.3968, 0.3968, 1.0, 0.0, 0.0, 0.0, 1.0, 0.0, 0.0, 0.0, 1.0, 0.0, 0.0, 0.0, 1.0, 0.0, 0.0, 0.0, 1.0, 0.0, 0.0, 0.0, 1.0, 0.4287, 0.4287, 0.4287, 1.0, 1.0, 1.0, 1.0, 1.0, 1.0, 1.0, 1.0, 1.0, 0.0, 0.0, 0.0, 1.0, 0.0, 0.0, 0.0, 1.0, 0.0, 0.0, 0.0, 1.0, 0.0, 0.0, 0.0, 1.0, 0.0, 0.0, 0.0, 1.0, 1.0, 1.0, 1.0, 1.0, 1.0, 1.0, 1.0, 1.0, 0.0, 0.0, 0.0, 1.0, 0.9301, 0.9301, 0.9301, 1.0, 0.9473, 0.9473, 0.9473, 1.0, 0.9823, 0.9823, 0.9823, 1.0, 0.956, 0.956, 0.956, 1.0, 0.0, 0.0, 0.0, 1.0, 0.0003035, 0.0003035, 0.0003035, 1.0, 1.0, 1.0, 1.0, 1.0, 1.0, 1.0, 1.0, 1.0, 0.7011, 0.7011, 0.7011, 1.0, 0.004777, 0.004777, 0.004777, 1.0, 0.02122, 0.02122, 0.02122, 1.0, 0.4564, 0.4564, 0.4564, 1.0, 0.0, 0.0, 0.0, 1.0, 0.0, 0.0, 0.0, 1.0, 0.0, 0.0, 0.0, 1.0, 0.0, 0.0, 0.0, 1.0, 0.117, 0.117, 0.117, 1.0, 0.0, 0.0, 0.0, 1.0, 0.0, 0.0, 0.0, 1.0, 0.1912, 0.1912, 0.1912, 1.0, 0.8632, 0.8632, 0.8632, 1.0, 0.9131, 0.9131, 0.9131, 1.0, 1.0, 1.0, 1.0, 1.0, 0.9823, 0.9823, 0.9823, 1.0, 0.9301, 0.9301, 0.9301, 1.0, 0.0, 0.0, 0.0, 1.0, 0.0, 0.0, 0.0, 1.0, 0.0, 0.0, 0.0, 1.0, 0.0, 0.0, 0.0, 1.0, 0.0, 0.0, 0.0, 1.0, 0.0, 0.0, 0.0, 1.0, 0.0, 0.0, 0.0, 1.0, 0.0003035, 0.0003035, 0.0003035, 1.0, 0.0, 0.0, 0.0, 1.0, 0.0, 0.0, 0.0, 1.0, 0.0, 0.0, 0.0, 1.0, 0.0, 0.0, 0.0, 1.0, 1.0, 1.0, 1.0, 1.0, 0.7011, 0.7011, 0.7011, 1.0, 0.4564, 0.4564, 0.4564, 1.0, 1.0, 1.0, 1.0, 1.0, 0.9473, 0.9473, 0.9473, 1.0, 0.9301, 0.9216, 0.9216, 1.0, 0.9216, 0.9216, 0.9216, 1.0, 0.9387, 0.9387, 0.9387, 1.0, 1.0, 1.0, 1.0, 1.0, 0.1912, 0.1912, 0.1912, 1.0, 0.0, 0.0, 0.0, 1.0, 1.0, 1.0, 1.0, 1.0, 0.0, 0.0, 0.0, 1.0, 0.0, 0.0, 0.0, 1.0, 0.0, 0.0, 0.0, 1.0, 0.0, 0.0, 0.0, 1.0, 1.0, 1.0, 1.0, 1.0, 1.0, 1.0, 1.0, 1.0, 1.0, 1.0, 1.0, 1.0, 1.0, 1.0, 1.0, 1.0, 0.9216, 0.9216, 0.9216, 1.0, 0.9473, 0.9473, 0.9473, 1.0, 1.0, 1.0, 1.0, 1.0, 1.0, 1.0, 1.0, 1.0, 1.0, 1.0, 1.0, 1.0, 0.9131, 0.9131, 0.9131, 1.0, 0.9301, 0.9301, 0.9301, 1.0, 1.0, 1.0, 1.0, 1.0, 1.0, 1.0, 1.0, 1.0, 1.0, 1.0, 1.0, 1.0, 1.0, 1.0, 1.0, 1.0, 1.0, 1.0, 1.0, 1.0, 0.0, 0.0, 0.0, 1.0, 0.0, 0.0, 0.0, 1.0, 0.956, 0.956, 0.956, 1.0, 0.9823, 0.9823, 0.9823, 1.0, 1.0, 1.0, 1.0, 1.0, 0.9216, 0.9216, 0.9216, 1.0, 0.9216, 0.9216, 0.9216, 1.0, 0.9911, 0.9911, 0.9911, 1.0, 0.0, 0.0, 0.0, 1.0, 0.004777, 0.004777, 0.004777, 1.0, 0.006049, 0.006049, 0.006049, 1.0, 0.0, 0.0, 0.0, 1.0, 1.0, 1.0, 1.0, 1.0, 1.0, 1.0, 1.0, 1.0, 0.4564, 0.4564, 0.4564, 1.0, 0.3968, 0.3968, 0.3968, 1.0, 1.0, 1.0, 1.0, 1.0, 0.9301, 0.9301, 0.9301, 1.0, 0.9473, 0.9473, 0.9473, 1.0, 1.0, 1.0, 1.0, 1.0, 0.9823, 0.9823, 0.9823, 1.0, 0.9911, 0.9911, 0.9911, 1.0, 0.9216, 0.9216, 0.9216, 1.0, 0.9131, 0.9131, 0.9131, 1.0, 0.0, 0.0, 0.0, 1.0, 0.9823, 0.9823, 0.9823, 1.0, 0.9823, 0.9823, 0.9823, 1.0, 0.0, 0.0, 0.0, 1.0, 0.0, 0.0, 0.0, 1.0, 0.0, 0.0, 0.0, 1.0, 0.1912, 0.1912, 0.1912, 1.0, 0.0, 0.0, 0.0, 1.0, 1.0, 1.0, 1.0, 1.0, 0.9301, 0.9301, 0.9301, 1.0, 0.956, 0.956, 0.956, 1.0, 0.8632, 0.8632, 0.8632, 1.0, 0.0, 0.0, 0.0, 1.0, 0.0, 0.0, 0.0, 1.0, 0.0, 0.0, 0.0, 1.0, 0.0, 0.0, 0.0, 1.0, 1.0, 1.0, 1.0, 1.0, 1.0, 1.0, 1.0, 1.0, 0.9131, 0.9131, 0.9131, 1.0, 0.8963, 0.8963, 0.8963, 1.0, 0.04231, 0.04231, 0.04231, 1.0, 0.3613, 0.3613, 0.3613, 1.0, 0.3916, 0.3916, 0.3916, 1.0, 0.04817, 0.04817, 0.04817, 1.0, 0.0003035, 0.0003035, 0.0003035, 1.0, 0.05613, 0.05613, 0.05613, 1.0, 1.0, 1.0, 1.0, 1.0, 1.0, 1.0, 1.0, 1.0, 1.0, 1.0, 1.0, 1.0, 1.0, 1.0, 1.0, 1.0, 1.0, 1.0, 1.0, 1.0, 1.0, 1.0, 1.0, 1.0, 1.0, 1.0, 1.0, 1.0, 0.0, 0.0, 0.0, 1.0, 0.0, 0.0, 0.0, 1.0, 1.0, 1.0, 1.0, 1.0, 1.0, 1.0, 1.0, 1.0, 1.0, 1.0, 1.0, 1.0, 1.0, 1.0, 1.0, 1.0, 1.0, 1.0, 1.0, 1.0, 1.0, 1.0, 1.0, 1.0, 1.0, 1.0, 1.0, 1.0, 1.0, 1.0, 1.0, 1.0, 1.0, 1.0, 1.0, 1.0, 0.0, 0.0, 0.0, 1.0, 0.0, 0.0, 0.0, 1.0, 0.04817, 0.04817, 0.04817, 1.0, 0.04231, 0.04231, 0.04231, 1.0, 1.0, 1.0, 1.0, 1.0, 0.9387, 0.9387, 0.9387, 1.0, 0.9131, 0.9131, 0.9131, 1.0, 0.9216, 0.9216, 0.9216, 1.0, 0.0, 0.0, 0.0, 1.0, 0.03071, 0.03071, 0.03071, 1.0, 0.05613, 0.05613, 0.05613, 1.0, 0.0003035, 0.0003035, 0.0003035, 1.0, 1.0, 1.0, 1.0, 1.0, 1.0, 1.0, 1.0, 1.0, 1.0, 1.0, 1.0, 1.0, 1.0, 1.0, 1.0, 1.0, 0.9823, 0.9823, 0.9823, 1.0, 1.0, 1.0, 1.0, 1.0, 1.0, 1.0, 1.0, 1.0, 0.8963, 0.8963, 0.8963, 1.0, 0.0, 0.0, 0.0, 1.0, 0.0, 0.0, 0.0, 1.0, 0.06663, 0.06663, 0.06663, 1.0, 0.4287, 0.4287, 0.4287, 1.0, 1.0, 1.0, 1.0, 1.0, 1.0, 1.0, 1.0, 1.0, 0.8963, 0.8963, 0.8963, 1.0, 0.9131, 0.9131, 0.9131, 1.0, 1.0, 1.0, 1.0, 1.0, 0.9301, 0.9301, 0.9301, 1.0, 1.0, 1.0, 1.0, 1.0, 1.0, 1.0, 1.0, 1.0, 0.4287, 0.4287, 0.4287, 1.0, 1.0, 1.0, 1.0, 1.0, 1.0, 1.0, 1.0, 1.0, 1.0, 1.0, 1.0, 1.0, 0.9823, 0.9823, 0.9823, 1.0, 0.8963, 0.8963, 0.8963, 1.0, 0.9216, 0.9216, 0.9216, 1.0, 1.0, 1.0, 1.0, 1.0, 0.03071, 0.03071, 0.03071, 1.0, 1.0, 1.0, 1.0, 1.0, 1.0, 1.0, 1.0, 1.0, 1.0, 1.0, 1.0, 1.0, 1.0, 1.0, 1.0, 1.0, 1.0, 1.0, 1.0, 1.0, 0.05613, 0.05613, 0.05613, 1.0, 1.0, 1.0, 1.0, 1.0, 1.0, 1.0, 1.0, 1.0, 1.0, 1.0, 1.0, 1.0, 1.0, 1.0, 1.0, 1.0, 1.0, 1.0, 1.0, 1.0, 1.0, 1.0, 1.0, 1.0, 0.9473, 0.9473, 0.9473, 1.0, 0.9301, 0.9301, 0.9301, 1.0, 1.0, 1.0, 1.0, 1.0, 1.0, 1.0, 1.0, 1.0, 0.9473, 0.9473, 0.9473, 1.0, 0.9387, 0.9387, 0.9387, 1.0, 1.0, 1.0, 1.0, 1.0, 0.9387, 0.9387, 0.9387, 1.0, 0.9216, 0.9216, 0.9216, 1.0, 0.9047, 0.9047, 0.9047, 1.0, 0.9131, 0.9131, 0.9131, 1.0, 0.0, 0.0, 0.0, 1.0, 0.9823, 0.9823, 0.9823, 1.0, 1.0, 1.0, 1.0, 1.0, 0.03071, 0.03071, 0.03071, 1.0, 0.3968, 0.3968, 0.3968, 1.0, 0.402, 0.402, 0.402, 1.0, 1.0, 1.0, 1.0, 1.0, 1.0, 1.0, 1.0, 1.0, 0.9131, 0.9131, 0.9131, 1.0, 0.9823, 0.9823, 0.9823, 1.0, 0.9131, 0.9131, 0.9131, 1.0, 0.9047, 0.9047, 0.9047, 1.0, 0.004777, 0.004777, 0.004777, 1.0, 0.7011, 0.7011, 0.7011, 1.0, 0.7084, 0.7084, 0.7084, 1.0, 0.006049, 0.006049, 0.006049, 1.0, 1.0, 1.0, 1.0, 1.0, 0.05613, 0.05613, 0.05613, 1.0, 0.03071, 0.03071, 0.03071, 1.0, 1.0, 1.0, 1.0, 1.0, 0.9823, 0.9823, 0.9823, 1.0, 0.9473, 0.9473, 0.9473, 1.0, 0.9301, 0.9301, 0.9301, 1.0, 0.9823, 0.9823, 0.9823, 1.0, 0.4287, 0.4287, 0.4287, 1.0, 0.06663, 0.06663, 0.06663, 1.0, 0.1195, 0.1195, 0.1195, 1.0, 1.0, 1.0, 1.0, 1.0, 1.0, 1.0, 1.0, 1.0, 1.0, 1.0, 1.0, 1.0, 0.8632, 0.8632, 0.8632, 1.0, 0.1912, 0.1912, 0.1912, 1.0, 0.117, 0.117, 0.117, 1.0, 0.8632, 0.8632, 0.8632, 1.0, 0.956, 0.956, 0.956, 1.0, 0.0, 0.0, 0.0, 1.0, 0.0, 0.0, 0.0, 1.0, 1.0, 1.0, 1.0, 1.0, 1.0, 1.0, 1.0, 1.0, 1.0, 1.0, 1.0, 1.0, 1.0, 1.0, 1.0, 1.0, 0.1195, 0.1195, 0.1195, 1.0, 0.0, 0.0, 0.0, 1.0, 1.0, 1.0, 1.0, 1.0, 1.0, 1.0, 1.0, 1.0, 0.0, 0.0, 0.0, 1.0, 0.0, 0.0, 0.0, 1.0, 0.0, 0.0, 0.0, 1.0, 0.0, 0.0, 0.0, 1.0, 1.0, 1.0, 1.0, 1.0, 0.0, 0.0, 0.0, 1.0, 0.0, 0.0, 0.0, 1.0, 1.0, 1.0, 1.0, 1.0, 0.1195, 0.1195, 0.1195, 1.0, 0.06663, 0.06663, 0.06663, 1.0, 0.0, 0.0, 0.0, 1.0, 0.0, 0.0, 0.0, 1.0, 0.9823, 0.9823, 0.9823, 1.0, 0.9823, 0.9823, 0.9823, 1.0, 1.0, 1.0, 1.0, 1.0, 1.0, 1.0, 1.0, 1.0, 1.0, 1.0, 1.0, 1.0, 0.9911, 0.9911, 0.9911, 1.0, 0.9911, 0.9911, 0.9911, 1.0, 1.0, 1.0, 1.0, 1.0, 1.0, 1.0, 1.0, 1.0, 0.7231, 0.7231, 0.7231, 1.0, 0.3916, 0.3916, 0.3916, 1.0, 0.3613, 0.3613, 0.3613, 1.0, 0.9823, 0.9823, 0.9823, 1.0, 0.9823, 0.9823, 0.9823, 1.0, 1.0, 1.0, 1.0, 1.0, 1.0, 1.0, 1.0, 1.0, 1.0, 1.0, 1.0, 1.0, 1.0, 1.0, 1.0, 1.0, 1.0, 1.0, 1.0, 1.0, 1.0, 1.0, 1.0, 1.0, 0.9911, 0.9911, 0.9911, 1.0, 0.9911, 0.9911, 0.9911, 1.0, 0.9823, 0.9823, 0.9823, 1.0, 0.9823, 0.9823, 0.9823, 1.0, 0.0, 0.0, 0.0, 1.0, 0.0, 0.0, 0.0, 1.0, 0.006049, 0.006049, 0.006049, 1.0, 0.006995, 0.006995, 0.006995, 1.0, 1.0, 1.0, 1.0, 1.0, 1.0, 1.0, 1.0, 1.0, 1.0, 1.0, 1.0, 1.0, 1.0, 1.0, 1.0, 1.0, 1.0, 1.0, 1.0, 1.0, 0.7231, 0.7231, 0.7231, 1.0, 1.0, 1.0, 1.0, 1.0, 1.0, 1.0, 1.0, 1.0, 1.0, 1.0, 1.0, 1.0, 1.0, 1.0, 1.0, 1.0, 1.0, 1.0, 1.0, 1.0, 1.0, 1.0, 1.0, 1.0, 0.006995, 0.006995, 0.006995, 1.0, 0.006049, 0.006049, 0.006049, 1.0, 0.7084, 0.7084, 0.7084, 1.0, 0.6724, 0.6724, 0.6724, 1.0, 1.0, 1.0, 1.0, 1.0, 1.0, 1.0, 1.0, 1.0, 0.6724, 0.6724, 0.6724, 1.0, 0.7084, 0.7084, 0.7084, 1.0, 0.04817, 0.04817, 0.04817, 1.0, 0.04817, 0.04817, 0.04817, 1.0, 0.3916, 0.3916, 0.3916, 1.0, 0.402, 0.402, 0.402, 1.0, 1.0, 1.0, 1.0, 1.0, 1.0, 1.0, 1.0, 1.0, 1.0, 1.0, 1.0, 1.0, 1.0, 1.0, 1.0, 1.0, 1.0, 1.0, 1.0, 1.0, 0.9823, 0.9823, 0.9823, 1.0, 0.9473, 0.9473, 0.9473, 1.0, 1.0, 1.0, 1.0, 1.0, 1.0, 1.0, 1.0, 1.0, 1.0, 1.0, 1.0, 1.0, 0.9911, 0.9911, 0.9911, 1.0, 0.9911, 0.9911, 0.9911, 1.0, 1.0, 1.0, 1.0, 1.0, 0.402, 0.402, 0.402, 1.0, 0.3916, 0.3916, 0.3916, 1.0, 0.7231, 0.7231, 0.7231, 1.0, 0.9823, 0.9823, 0.9823, 1.0, 1.0, 1.0, 1.0, 1.0, 1.0, 1.0, 1.0, 1.0, 0.9823, 0.9823, 0.9823, 1.0, 1.0, 1.0, 1.0, 1.0, 1.0, 1.0, 1.0, 1.0, 1.0, 1.0, 1.0, 1.0, 1.0, 1.0, 1.0, 1.0, 0.9911, 0.9911, 0.9911, 1.0, 0.9823, 0.9823, 0.9823, 1.0, 0.9823, 0.9823, 0.9823, 1.0, 0.9911, 0.9911, 0.9911, 1.0, 0.9823, 0.9823, 0.9823, 1.0, 0.9647, 0.9647, 0.9647, 1.0, 0.9301, 0.9216, 0.9216, 1.0, 0.9473, 0.9473, 0.9473, 1.0, 0.9301, 0.9301, 0.9301, 1.0, 0.9131, 0.9131, 0.9131, 1.0, 0.9301, 0.9216, 0.9216, 1.0, 0.9647, 0.9647, 0.9647, 1.0, 1.0, 1.0, 1.0, 1.0, 1.0, 1.0, 1.0, 1.0, 1.0, 1.0, 1.0, 1.0, 0.7231, 0.7231, 0.7231, 1.0, 1.0, 1.0, 1.0, 1.0, 1.0, 1.0, 1.0, 1.0, 1.0, 1.0, 1.0, 1.0, 1.0, 1.0, 1.0, 1.0, 0.9823, 0.9823, 0.9823, 1.0, 0.9131, 0.9131, 0.9131, 1.0, 0.9301, 0.9301, 0.9301, 1.0, 0.9823, 0.9823, 0.9823, 1.0, 1.0, 1.0, 1.0, 1.0, 0.7084, 0.7084, 0.7084, 1.0, 0.7011, 0.7011, 0.7011, 1.0, 1.0, 1.0, 1.0, 1.0, 0.04817, 0.04817, 0.04817, 1.0, 0.04817, 0.04817, 0.04817, 1.0, 0.0, 0.0, 0.0, 1.0, 0.0, 0.0, 0.0, 1.0, 1.0, 1.0, 1.0, 1.0, 1.0, 1.0, 1.0, 1.0, 1.0, 1.0, 1.0, 1.0, 1.0, 1.0, 1.0, 1.0, 0.9216, 0.9216, 0.9216, 1.0, 0.9216, 0.9216, 0.9216, 1.0, 1.0, 1.0, 1.0, 1.0, 1.0, 1.0, 1.0, 1.0, 0.8963, 0.8963, 0.8963, 1.0, 1.0, 1.0, 1.0, 1.0, 1.0, 1.0, 1.0, 1.0, 0.9216, 0.9216, 0.9216, 1.0, 1.0, 1.0, 1.0, 1.0, 1.0, 1.0, 1.0, 1.0, 1.0, 1.0, 1.0, 1.0, 1.0, 1.0, 1.0, 1.0, 0.9216, 0.9216, 0.9216, 1.0, 1.0, 1.0, 1.0, 1.0, 1.0, 1.0, 1.0, 1.0, 0.9473, 0.9473, 0.9473, 1.0, 0.9216, 0.9216, 0.9216, 1.0, 0.956, 0.956, 0.956, 1.0, 1.0, 1.0, 1.0, 1.0, 1.0, 1.0, 1.0, 1.0, 1.0, 1.0, 1.0, 1.0, 1.0, 1.0, 1.0, 1.0, 1.0, 1.0, 1.0, 1.0, 1.0, 1.0, 1.0, 1.0, 0.9301, 0.9301, 0.9301, 1.0, 1.0, 1.0, 1.0, 1.0, 1.0, 1.0, 1.0, 1.0, 0.9216, 0.9216, 0.9216, 1.0, 0.9047, 0.9047, 0.9047, 1.0, 0.9216, 0.9216, 0.9216, 1.0, 1.0, 1.0, 1.0, 1.0, 1.0, 1.0, 1.0, 1.0, 1.0, 1.0, 1.0, 1.0, 1.0, 1.0, 1.0, 1.0, 1.0, 1.0, 1.0, 1.0, 1.0, 1.0, 1.0, 1.0, 1.0, 1.0, 1.0, 1.0, 1.0, 1.0, 1.0, 1.0, 1.0, 1.0, 1.0, 1.0, 1.0, 1.0, 1.0, 1.0, 1.0, 1.0, 1.0, 1.0, 1.0, 1.0, 1.0, 1.0, 1.0, 1.0, 1.0, 1.0, 1.0, 1.0, 1.0, 1.0, 1.0, 1.0, 1.0, 1.0, 1.0, 1.0, 1.0, 1.0, 1.0, 1.0, 1.0, 1.0, 1.0, 1.0, 1.0, 1.0, 1.0, 1.0, 1.0, 1.0, 1.0, 1.0, 1.0, 1.0, 1.0, 1.0, 1.0, 1.0, 1.0, 1.0, 1.0, 1.0, 1.0, 1.0, 1.0, 1.0, 1.0, 1.0, 1.0, 1.0, 1.0, 1.0, 1.0, 1.0, 1.0, 1.0, 1.0, 1.0, 0.9216, 0.9216, 0.9216, 1.0, 1.0, 1.0, 1.0, 1.0, 1.0, 1.0, 1.0, 1.0, 0.956, 0.956, 0.956, 1.0])
me_bird.materials.append(mat_bird)
me_bird.use_remesh_preserve_volume = False
me_bird.use_remesh_preserve_attributes = False
me_bird.use_mirror_vertex_groups = False
me_bird.update()

# ---- objects
ob_bird = bpy.data.objects.new('bird', me_bird)

# ---- transforms, parenting, visibility, modifiers, constraints
ob_bird.location = (0.0, 0.0, 0.0)
ob_bird.lineart.crease_threshold = 0.0
_vg = ob_bird.vertex_groups.new(name='seagull.body')
_vg = ob_bird.vertex_groups.new(name='seagull.tail.R')
_vg = ob_bird.vertex_groups.new(name='seagull.head')
_vg = ob_bird.vertex_groups.new(name='seagull.shoulder.R')
_vg = ob_bird.vertex_groups.new(name='seagull.wing.fore.R')
_vg = ob_bird.vertex_groups.new(name='seagull.wing.tip.R')
_vg = ob_bird.vertex_groups.new(name='seagull.shoulder.L')
_vg = ob_bird.vertex_groups.new(name='seagull.wing.fore.L')
_vg = ob_bird.vertex_groups.new(name='seagull.wing.tip.L')
_vg = ob_bird.vertex_groups.new(name='seagull.tail.L')

# ---- collection membership
col_collection_1.objects.link(ob_bird)

# ---- scene / render settings (as saved in the file)
scene.frame_start = 1; scene.frame_end = 250; scene.frame_set(1)
scene.render.engine = 'BLENDER_EEVEE_NEXT'
scene.render.image_settings.color_mode = 'RGB'
scene.render.image_settings.compression = 90
scene.render.resolution_percentage = 50
scene.render.dither_intensity = 0.0
scene.cycles.use_denoising = False
scene.cycles.samples = 10
scene.cycles.sampling_pattern = 'TABULATED_SOBOL'
scene.cycles.light_sampling_threshold = 0.0
scene.cycles.use_adaptive_sampling = False
scene.cycles.use_light_tree = False
scene.cycles.blur_glossy = 0.0
scene.cycles.volume_bounces = 1
scene.cycles.pixel_filter_type = 'GAUSSIAN'
scene.cycles.sample_clamp_indirect = 0.0
scene.view_settings.view_transform = 'Standard'
bpy.context.view_layer.update()

# ---- added for rendering (the .blend has no active camera and no usable light): camera, sun
cam_auto = bpy.data.cameras.new('AutoCamera')
cam_auto.lens = 50.0
cam_auto.sensor_width = 36.0
cam_auto.clip_end = 1000.0
ob_auto_camera = bpy.data.objects.new('AutoCamera', cam_auto)
scene.collection.objects.link(ob_auto_camera)
ob_auto_camera.location = (0.95625, -1.15901, 1.26992)
ob_auto_camera.rotation_euler = (1.09748, -7.21219e-08, 0.694738)
scene.camera = ob_auto_camera
light_auto_sun = bpy.data.lights.new('AutoSun', 'SUN')
light_auto_sun.energy = 3.0
light_auto_sun.angle = 0.0523599
ob_auto_sun = bpy.data.objects.new('AutoSun', light_auto_sun)
scene.collection.objects.link(ob_auto_sun)
ob_auto_sun.rotation_euler = (0.872665, 0.174533, 0.523599)
bpy.context.view_layer.update()
